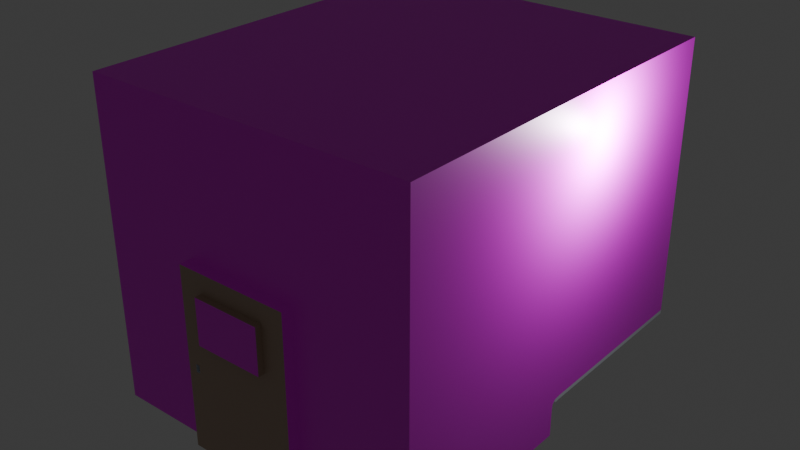 # Source: bed.blend  (saved by Blender 4.0.36; exported with 4.5.12 LTS)
import bpy
from mathutils import Matrix  # noqa: F401  (used for matrix-valued properties, if any)

bpy.ops.wm.read_factory_settings(use_empty=True)
scene = bpy.context.scene
scene.name = 'Scene'

# ---- collections
col_collection = bpy.data.collections.new('Collection'); scene.collection.children.link(col_collection)

# ---- images (referenced by path relative to the original .blend; pixels are not part of the script)
import os
ASSET_DIR = os.environ.get("B2B_ASSET_DIR", "")  # directory of the original .blend (textures are referenced by path, not embedded)
HERE = os.path.dirname(os.path.abspath(__file__))  # packed textures are extracted next to this script under _unpacked/

def load_image(name, relpath, width, height, colorspace="sRGB"):
    """Load a texture the original file referenced (path relative to the .blend, or extracted next to this script)."""
    p = next((c for c in (os.path.join(HERE, relpath), os.path.join(ASSET_DIR, relpath)) if relpath and os.path.exists(c)), "")
    if p:
        img = bpy.data.images.load(p, check_existing=True)
        img.name = name
    else:  # same state as the original file: an image datablock whose file is absent (Cycles renders it pink)
        img = bpy.data.images.new(name, width, height)
        img.source = "FILE"
        img.filepath = "//" + (relpath or name)
    img.colorspace_settings.name = colorspace
    return img
img_tile_jpg = load_image('tile.jpg', 'tile.jpg', 1024, 1024, 'sRGB')
img_bed2inf_png = load_image('bed2inf.png', 'bed2inf.png', 1024, 1024, 'sRGB')
img_msu_jpg = load_image('msu.jpg', 'msu.jpg', 1024, 1024, 'sRGB')
img_wall_jpg = load_image('wall.jpg', 'wall.jpg', 1024, 1024, 'sRGB')

# ---- materials (node trees are filled in below, after node groups)
mat_material_002 = bpy.data.materials.new('Material.002')
mat_material_002.use_transparent_shadow = False
mat_material_003 = bpy.data.materials.new('Material.003')
mat_material_003.use_transparent_shadow = False
mat_material_004 = bpy.data.materials.new('Material.004')
mat_material_004.use_transparent_shadow = False
mat_material_005 = bpy.data.materials.new('Material.005')
mat_material_005.use_transparent_shadow = False
mat_material_006 = bpy.data.materials.new('Material.006')
mat_material_006.use_transparent_shadow = False
mat_material_007 = bpy.data.materials.new('Material.007')
mat_material_007.use_transparent_shadow = False
mat_material_008 = bpy.data.materials.new('Material.008')
mat_material_008.use_transparent_shadow = False
mat_material_009 = bpy.data.materials.new('Material.009')
mat_material_009.use_transparent_shadow = False
mat_material_010 = bpy.data.materials.new('Material.010')
mat_material_010.use_transparent_shadow = False
mat_material_011 = bpy.data.materials.new('Material.011')
mat_material_011.use_transparent_shadow = False
mat_material_012 = bpy.data.materials.new('Material.012')
mat_material_012.use_transparent_shadow = False
mat_material_013 = bpy.data.materials.new('Material.013')
mat_material_013.use_transparent_shadow = False
mat_material_014 = bpy.data.materials.new('Material.014')
mat_material_014.use_transparent_shadow = False
mat_material_015 = bpy.data.materials.new('Material.015')
mat_material_015.use_transparent_shadow = False
mat_material_001 = bpy.data.materials.new('Material.001')
mat_material_001.use_transparent_shadow = False
mat_material = bpy.data.materials.new('Material')
mat_material.use_transparent_shadow = False

# ---- node groups
ng_auto_smooth = bpy.data.node_groups.new('Auto Smooth', 'GeometryNodeTree')
_s = ng_auto_smooth.interface.new_socket(name='Geometry', in_out='OUTPUT', socket_type='NodeSocketGeometry')
_s = ng_auto_smooth.interface.new_socket(name='Geometry', in_out='INPUT', socket_type='NodeSocketGeometry')
_s = ng_auto_smooth.interface.new_socket(name='Angle', in_out='INPUT', socket_type='NodeSocketFloat')
_s.subtype = 'ANGLE'
_s.min_value = 0.0
_s.max_value = 3.142
ng_auto_smooth.is_modifier = True
_N = ng_auto_smooth.nodes; _L = ng_auto_smooth.links
n0 = _N.new('NodeGroupOutput'); n0.name = 'Group Output'; n0.location = (480, -100)
n1 = _N.new('NodeGroupInput'); n1.name = 'Group Input'; n1.location = (-420, -300)
n2 = _N.new('NodeGroupInput'); n2.name = 'Group Input.001'; n2.location = (-60, -100)
n3 = _N.new('GeometryNodeSetShadeSmooth'); n3.name = 'Set Shade Smooth'; n3.location = (120, -100)
n3.domain = 'EDGE'
n4 = _N.new('GeometryNodeSetShadeSmooth'); n4.name = 'Set Shade Smooth.001'; n4.location = (300, -100)
n5 = _N.new('GeometryNodeInputMeshEdgeAngle'); n5.name = 'Edge Angle'; n5.location = (-420, -220)
n6 = _N.new('GeometryNodeInputEdgeSmooth'); n6.name = 'Is Edge Smooth'; n6.location = (-60, -160)
n7 = _N.new('GeometryNodeInputShadeSmooth'); n7.name = 'Is Face Smooth'; n7.location = (-240, -340)
n8 = _N.new('FunctionNodeBooleanMath'); n8.name = 'Boolean Math'; n8.location = (-60, -220)
n9 = _N.new('FunctionNodeCompare'); n9.name = 'Compare'; n9.location = (-240, -180)
n9.operation = 'LESS_EQUAL'
_L.new(n5.outputs[0], n9.inputs[0])
_L.new(n4.outputs[0], n0.inputs[0])
_L.new(n1.outputs[1], n9.inputs[1])
_L.new(n9.outputs[0], n8.inputs[0])
_L.new(n7.outputs[0], n8.inputs[1])
_L.new(n2.outputs[0], n3.inputs[0])
_L.new(n6.outputs[0], n3.inputs[1])
_L.new(n3.outputs[0], n4.inputs[0])
_L.new(n8.outputs[0], n3.inputs[2])
n0.is_active_output = True

# ---- material node trees
mat_material_002.use_nodes = True; mat_material_002.node_tree.nodes.clear()
_N = mat_material_002.node_tree.nodes; _L = mat_material_002.node_tree.links
n0 = _N.new('ShaderNodeBsdfPrincipled'); n0.name = 'Principled BSDF'; n0.location = (10, 300)
n0.inputs[0].default_value = (0.6855, 0.7264, 0.8002, 1.0)
n0.inputs[3].default_value = 1.45
n1 = _N.new('ShaderNodeOutputMaterial'); n1.name = 'Material Output'; n1.location = (300, 300)
_L.new(n0.outputs[0], n1.inputs[0])
n1.is_active_output = True
mat_material_003.use_nodes = True; mat_material_003.node_tree.nodes.clear()
_N = mat_material_003.node_tree.nodes; _L = mat_material_003.node_tree.links
n0 = _N.new('ShaderNodeBsdfPrincipled'); n0.name = 'Principled BSDF'; n0.location = (10, 300)
n0.inputs[0].default_value = (0.2762, 0.8001, 0.4242, 1.0)
n0.inputs[3].default_value = 1.45
n1 = _N.new('ShaderNodeOutputMaterial'); n1.name = 'Material Output'; n1.location = (300, 300)
_L.new(n0.outputs[0], n1.inputs[0])
n1.is_active_output = True
mat_material_004.use_nodes = True; mat_material_004.node_tree.nodes.clear()
_N = mat_material_004.node_tree.nodes; _L = mat_material_004.node_tree.links
n0 = _N.new('ShaderNodeBsdfPrincipled'); n0.name = 'Principled BSDF'; n0.location = (10, 300)
n0.inputs[0].default_value = (1.0, 1.0, 1.0, 1.0)
n0.inputs[3].default_value = 1.45
n1 = _N.new('ShaderNodeOutputMaterial'); n1.name = 'Material Output'; n1.location = (300, 300)
_L.new(n0.outputs[0], n1.inputs[0])
n1.is_active_output = True
mat_material_005.use_nodes = True; mat_material_005.node_tree.nodes.clear()
_N = mat_material_005.node_tree.nodes; _L = mat_material_005.node_tree.links
n0 = _N.new('ShaderNodeBsdfPrincipled'); n0.name = 'Principled BSDF'; n0.location = (10, 300)
n0.inputs[3].default_value = 1.45
n1 = _N.new('ShaderNodeOutputMaterial'); n1.name = 'Material Output'; n1.location = (300, 300)
n2 = _N.new('ShaderNodeTexImage'); n2.name = 'Image Texture'; n2.location = (-190, 280)
n2.image = img_tile_jpg
_L.new(n0.outputs[0], n1.inputs[0])
_L.new(n2.outputs[0], n0.inputs[0])
n1.is_active_output = True
mat_material_006.use_nodes = True; mat_material_006.node_tree.nodes.clear()
_N = mat_material_006.node_tree.nodes; _L = mat_material_006.node_tree.links
n0 = _N.new('ShaderNodeBsdfPrincipled'); n0.name = 'Principled BSDF'; n0.location = (10, 300)
n0.inputs[0].default_value = (0.4944, 0.3576, 0.272, 1.0)
n0.inputs[3].default_value = 1.45
n1 = _N.new('ShaderNodeOutputMaterial'); n1.name = 'Material Output'; n1.location = (300, 300)
_L.new(n0.outputs[0], n1.inputs[0])
n1.is_active_output = True
mat_material_007.use_nodes = True; mat_material_007.node_tree.nodes.clear()
_N = mat_material_007.node_tree.nodes; _L = mat_material_007.node_tree.links
n0 = _N.new('ShaderNodeBsdfPrincipled'); n0.name = 'Principled BSDF'; n0.location = (10, 300)
n0.inputs[3].default_value = 1.45
n1 = _N.new('ShaderNodeOutputMaterial'); n1.name = 'Material Output'; n1.location = (300, 300)
n2 = _N.new('ShaderNodeTexImage'); n2.name = 'Image Texture'; n2.location = (-280, 280)
n2.image = img_bed2inf_png
_L.new(n0.outputs[0], n1.inputs[0])
_L.new(n2.outputs[0], n0.inputs[0])
n1.is_active_output = True
mat_material_008.use_nodes = True; mat_material_008.node_tree.nodes.clear()
_N = mat_material_008.node_tree.nodes; _L = mat_material_008.node_tree.links
n0 = _N.new('ShaderNodeBsdfPrincipled'); n0.name = 'Principled BSDF'; n0.location = (10, 300)
n0.inputs[0].default_value = (0.07145, 0.583, 0.8003, 1.0)
n0.inputs[3].default_value = 1.45
n1 = _N.new('ShaderNodeOutputMaterial'); n1.name = 'Material Output'; n1.location = (300, 300)
_L.new(n0.outputs[0], n1.inputs[0])
n1.is_active_output = True
mat_material_009.use_nodes = True; mat_material_009.node_tree.nodes.clear()
_N = mat_material_009.node_tree.nodes; _L = mat_material_009.node_tree.links
n0 = _N.new('ShaderNodeBsdfPrincipled'); n0.name = 'Principled BSDF'; n0.location = (10, 300)
n0.inputs[0].default_value = (0.02402, 0.08331, 0.1422, 1.0)
n0.inputs[3].default_value = 1.45
n1 = _N.new('ShaderNodeOutputMaterial'); n1.name = 'Material Output'; n1.location = (300, 300)
_L.new(n0.outputs[0], n1.inputs[0])
n1.is_active_output = True
mat_material_010.use_nodes = True; mat_material_010.node_tree.nodes.clear()
_N = mat_material_010.node_tree.nodes; _L = mat_material_010.node_tree.links
n0 = _N.new('ShaderNodeBsdfPrincipled'); n0.name = 'Principled BSDF'; n0.location = (10, 300)
n0.inputs[0].default_value = (0.1588, 0.06727, 0.0, 1.0)
n0.inputs[3].default_value = 1.45
n1 = _N.new('ShaderNodeOutputMaterial'); n1.name = 'Material Output'; n1.location = (300, 300)
_L.new(n0.outputs[0], n1.inputs[0])
n1.is_active_output = True
mat_material_011.use_nodes = True; mat_material_011.node_tree.nodes.clear()
_N = mat_material_011.node_tree.nodes; _L = mat_material_011.node_tree.links
n0 = _N.new('ShaderNodeBsdfPrincipled'); n0.name = 'Principled BSDF'; n0.location = (10, 300)
n0.inputs[0].default_value = (0.188, 0.8003, 0.1312, 1.0)
n0.inputs[3].default_value = 1.45
n1 = _N.new('ShaderNodeOutputMaterial'); n1.name = 'Material Output'; n1.location = (300, 300)
_L.new(n0.outputs[0], n1.inputs[0])
n1.is_active_output = True
mat_material_012.use_nodes = True; mat_material_012.node_tree.nodes.clear()
_N = mat_material_012.node_tree.nodes; _L = mat_material_012.node_tree.links
n0 = _N.new('ShaderNodeBsdfPrincipled'); n0.name = 'Principled BSDF'; n0.location = (10, 300)
n0.inputs[0].default_value = (1.0, 1.0, 1.0, 1.0)
n0.inputs[3].default_value = 1.45
n1 = _N.new('ShaderNodeOutputMaterial'); n1.name = 'Material Output'; n1.location = (300, 300)
_L.new(n0.outputs[0], n1.inputs[0])
n1.is_active_output = True
mat_material_013.use_nodes = True; mat_material_013.node_tree.nodes.clear()
_N = mat_material_013.node_tree.nodes; _L = mat_material_013.node_tree.links
n0 = _N.new('ShaderNodeBsdfPrincipled'); n0.name = 'Principled BSDF'; n0.location = (10, 300)
n0.inputs[0].default_value = (0.063, 0.063, 0.063, 1.0)
n0.inputs[3].default_value = 1.45
n1 = _N.new('ShaderNodeOutputMaterial'); n1.name = 'Material Output'; n1.location = (300, 300)
_L.new(n0.outputs[0], n1.inputs[0])
n1.is_active_output = True
mat_material_014.use_nodes = True; mat_material_014.node_tree.nodes.clear()
_N = mat_material_014.node_tree.nodes; _L = mat_material_014.node_tree.links
n0 = _N.new('ShaderNodeBsdfPrincipled'); n0.name = 'Principled BSDF'; n0.location = (10, 300)
n0.inputs[0].default_value = (0.2585, 0.2585, 0.2585, 1.0)
n0.inputs[3].default_value = 1.45
n1 = _N.new('ShaderNodeOutputMaterial'); n1.name = 'Material Output'; n1.location = (300, 300)
_L.new(n0.outputs[0], n1.inputs[0])
n1.is_active_output = True
mat_material_015.use_nodes = True; mat_material_015.node_tree.nodes.clear()
_N = mat_material_015.node_tree.nodes; _L = mat_material_015.node_tree.links
n0 = _N.new('ShaderNodeBsdfPrincipled'); n0.name = 'Principled BSDF'; n0.location = (10, 300)
n0.inputs[3].default_value = 1.45
n1 = _N.new('ShaderNodeOutputMaterial'); n1.name = 'Material Output'; n1.location = (300, 300)
n2 = _N.new('ShaderNodeTexImage'); n2.name = 'Image Texture'; n2.location = (-280, 280)
n2.image = img_msu_jpg
_L.new(n0.outputs[0], n1.inputs[0])
_L.new(n2.outputs[0], n0.inputs[0])
n1.is_active_output = True
mat_material_001.use_nodes = True; mat_material_001.node_tree.nodes.clear()
_N = mat_material_001.node_tree.nodes; _L = mat_material_001.node_tree.links
n0 = _N.new('ShaderNodeBsdfPrincipled'); n0.name = 'Principled BSDF'; n0.location = (10, 300)
n0.inputs[3].default_value = 1.45
n1 = _N.new('ShaderNodeOutputMaterial'); n1.name = 'Material Output'; n1.location = (300, 300)
n2 = _N.new('ShaderNodeTexImage'); n2.name = 'Image Texture'; n2.location = (-280, 280)
n2.image = img_wall_jpg
_L.new(n0.outputs[0], n1.inputs[0])
_L.new(n2.outputs[0], n0.inputs[0])
n1.is_active_output = True
mat_material.use_nodes = True; mat_material.node_tree.nodes.clear()
_N = mat_material.node_tree.nodes; _L = mat_material.node_tree.links
n0 = _N.new('ShaderNodeBsdfPrincipled'); n0.name = 'Principled BSDF'; n0.location = (10, 300)
n0.inputs[0].default_value = (0.8003, 0.7524, 0.09016, 1.0)
n0.inputs[3].default_value = 1.45
n1 = _N.new('ShaderNodeOutputMaterial'); n1.name = 'Material Output'; n1.location = (300, 300)
_L.new(n0.outputs[0], n1.inputs[0])
n1.is_active_output = True

# ---- world
world_world = bpy.data.worlds.new('World'); scene.world = world_world
world_world.use_nodes = True; world_world.node_tree.nodes.clear()
_N = world_world.node_tree.nodes; _L = world_world.node_tree.links
n0 = _N.new('ShaderNodeOutputWorld'); n0.name = 'World Output'; n0.location = (300, 300)
n1 = _N.new('ShaderNodeBackground'); n1.name = 'Background'; n1.location = (10, 300)
n1.inputs[0].default_value = (0.05088, 0.05088, 0.05088, 1.0)
_L.new(n1.outputs[0], n0.inputs[0])
n0.is_active_output = True
world_world.color = (0.05088, 0.05088, 0.05088)
world_world.use_sun_shadow = False
world_world.sun_shadow_jitter_overblur = 0.0

# ---- lights
light_light = bpy.data.lights.new('Light', 'POINT')
light_light.transmission_factor = 0.0
light_light.use_soft_falloff = False
light_light.energy = 1000.0
light_light.shadow_soft_size = 0.1
light_light.shadow_maximum_resolution = 0.006
light_light.use_absolute_resolution = True

# ---- meshes
me_plane_001 = bpy.data.meshes.new('Plane.001')
me_plane_001.from_pydata([(-3.139, 3.619, -3.663), (-3.139, 3.619, 3.337), (-3.139, -3.619, -3.663), (2.943, 3.619, 3.337), (2.943, -3.619, -3.663), (0.8467, 3.619, -3.663), (0.8467, 3.619, 3.337), (0.8467, -3.619, -3.663), (-3.139, -3.619, 3.337), (0.8467, -3.619, 3.337), (2.943, -3.619, 3.337), (-3.139, 3.619, 0.3267), (2.943, 3.619, 0.3267), (0.8467, 3.619, 0.3267), (2.943, -3.619, 0.3267), (0.8467, -3.619, 0.3267), (-3.139, -3.619, 0.3267), (-1.272, 3.619, -3.663), (-1.272, 3.619, 3.337), (-1.272, -3.619, -3.663), (-1.272, -3.619, 3.337), (-1.272, -3.619, 0.3267), (0.03774, 3.619, 0.3267), (-3.139, -9.537e-07, -3.663), (2.943, -9.537e-07, -3.663), (-3.139, -9.537e-07, 3.337), (2.943, -9.537e-07, 3.337), (2.943, -9.537e-07, 0.3267), (-3.139, -0.2962, 0.6563), (-1.272, -9.537e-07, -3.663), (2.943, 0.3, -2.839), (2.943, -9.537e-07, -3.139), (2.943, -9.537e-07, -2.539), (2.943, 0.1946, -2.84), (2.943, 0.01583, -2.929), (2.943, 0.0007268, -3.033), (0.8467, 3.619, -3.139), (0.8467, 3.619, -2.539), (0.8474, 3.619, -3.033), (0.8625, 3.619, -2.929), (1.041, 3.619, -2.84), (-3.139, 2.576, -3.663), (0.8467, 2.576, -3.663), (-3.139, 2.576, 3.337), (-1.272, 2.576, -3.663), (-3.139, 2.576, 0.3267), (0.8625, 2.581, -2.929), (0.8474, 2.577, -3.033), (0.8467, 2.576, -3.139), (1.147, 3.619, -2.839), (2.943, 2.663, -2.839), (2.943, 3.619, -2.839), (2.943, 0.3, -2.924), (2.943, 0.1946, -2.925), (2.943, 0.09034, -2.94), (0.937, 3.619, -2.94), (1.041, 3.619, -2.925), (1.147, 3.619, -2.924), (1.147, 2.663, -2.924), (1.041, 2.633, -2.925), (0.937, 2.602, -2.94), (2.943, 2.663, -2.924), (2.943, 3.619, -2.924), (2.806, 2.724, -2.924), (2.806, 3.498, -2.924), (1.192, 2.724, -2.924), (1.512, 2.724, -2.924), (1.33, 2.729, -2.924), (1.208, 2.805, -2.924), (1.192, 3.044, -2.924), (1.192, 3.498, -2.924), (1.192, 3.178, -2.924), (1.208, 3.417, -2.924), (1.33, 3.492, -2.924), (1.512, 3.498, -2.924), (2.806, 3.044, -2.924), (2.79, 2.805, -2.924), (2.667, 2.729, -2.924), (2.486, 2.724, -2.924), (2.486, 3.498, -2.924), (2.667, 3.492, -2.924), (2.759, 3.45, -2.924), (2.801, 3.359, -2.924), (2.806, 3.178, -2.924), (1.428, 2.767, -2.832), (1.344, 2.728, -2.878), (1.243, 2.773, -2.878), (1.285, 2.843, -2.832), (1.197, 2.876, -2.878), (1.344, 3.493, -2.878), (1.428, 3.454, -2.832), (1.243, 3.449, -2.878), (1.2, 3.354, -2.878), (1.292, 3.385, -2.832), (2.655, 2.729, -2.878), (2.755, 2.773, -2.878), (2.655, 3.493, -2.878), (2.755, 3.449, -2.878), (2.798, 3.354, -2.878), (2.8, 2.876, -2.878), (2.568, 2.767, -2.832), (2.706, 2.837, -2.832), (2.568, 3.455, -2.832), (2.713, 3.379, -2.832), (-1.894, 3.619, -3.663), (-2.517, 3.619, -3.663), (-1.894, 3.619, 3.337), (-2.517, 3.619, 3.337), (-1.894, -3.619, -3.663), (-2.517, -3.619, -3.663), (-1.894, -3.619, 3.337), (-2.517, -3.619, 3.337), (-0.5806, 3.619, 0.2679), (-2.547, 3.619, 0.2679), (-2.517, -3.619, 0.3267), (-1.894, -3.619, 0.3267), (-1.894, -9.537e-07, -3.663), (-2.517, -9.537e-07, -3.663), (-1.615, 2.723, -3.663), (-2.796, 2.723, -3.663), (-3.139, 1.962, 0.6563), (0.8625, 1.674, -2.929), (0.8474, 1.666, -3.033), (0.8467, 1.666, -3.139), (-3.139, 1.666, -3.663), (0.8467, 1.666, -3.663), (-3.139, 1.666, 3.337), (-1.272, 1.666, -3.663), (2.943, 1.828, -2.839), (1.041, 1.771, -2.925), (0.937, 1.715, -2.94), (1.147, 1.828, -2.924), (2.943, 1.828, -2.924), (-2.796, 1.52, -3.663), (-1.615, 1.52, -3.663), (-2.067, 2.124, -2.117), (-2.209, 1.983, -2.117), (-2.344, 2.118, -2.117), (-2.202, 2.259, -2.117), (-2.202, 2.319, -2.439), (-1.615, 2.723, -2.941), (-1.969, 2.369, -2.44), (-1.822, 2.515, -2.451), (-1.689, 2.649, -2.513), (-1.626, 2.711, -2.646), (-1.615, 2.722, -2.793), (-2.796, 2.723, -2.941), (-2.403, 2.118, -2.439), (-2.796, 2.722, -2.793), (-2.784, 2.711, -2.646), (-2.722, 2.649, -2.513), (-2.589, 2.515, -2.451), (-2.442, 2.369, -2.44), (-2.796, 1.52, -2.941), (-2.209, 1.923, -2.439), (-2.796, 1.52, -2.793), (-2.784, 1.531, -2.646), (-2.722, 1.593, -2.513), (-2.589, 1.727, -2.451), (-2.442, 1.874, -2.44), (-2.008, 2.124, -2.439), (-1.615, 1.52, -2.941), (-1.969, 1.874, -2.44), (-1.822, 1.727, -2.451), (-1.689, 1.593, -2.513), (-1.626, 1.531, -2.646), (-1.615, 1.52, -2.793), (-2.202, 2.319, -2.117), (-2.008, 2.124, -2.117), (-2.403, 2.118, -2.117), (-2.209, 1.923, -2.117), (-2.157, 2.124, -2.183), (-2.209, 2.073, -2.183), (-2.254, 2.118, -2.183), (-2.202, 2.169, -2.183), (-2.202, 2.259, -2.183), (-2.067, 2.124, -2.183), (-2.344, 2.118, -2.183), (-2.209, 1.983, -2.183), (-2.172, 2.111, -1.913), (-2.242, 2.047, -1.829), (-2.24, 2.113, -1.807), (-2.197, 2.144, -1.863), (-3.139, 3.619, -1.527), (-3.139, -3.619, -1.527), (2.943, -3.619, -1.527), (0.8467, -3.619, -1.527), (0.03774, 3.619, -1.527), (-1.272, -3.619, -1.527), (-3.139, -0.2962, -1.857), (-3.139, 2.576, -1.527), (-2.547, 3.619, -1.455), (-0.5806, 3.619, -1.455), (-1.894, -3.619, -1.527), (-2.517, -3.619, -1.527), (-3.139, 1.962, -1.857), (-3.029, 1.851, 0.5453), (-3.029, -0.1853, 0.5453), (-3.029, -0.1853, -1.746), (-3.029, 1.851, -1.746), (-2.981, 1.962, 0.6563), (-2.981, -0.2962, 0.6563), (-2.981, -0.2962, -1.857), (-2.981, 1.962, -1.857), (0.4238, -3.828, -1.104), (0.4238, -3.828, -0.09619), (-0.849, -3.828, -0.09619), (-1.039, -3.828, -1.884), (-1.117, -3.828, -1.884), (-0.849, -3.828, -1.104), (-1.039, -3.828, -1.707), (0.8467, -3.828, 0.3267), (-1.272, -3.828, 0.3267), (-1.117, -3.828, -1.707), (0.4238, -3.945, -1.104), (0.4238, -3.945, -0.09619), (-0.849, -3.945, -0.09619), (-0.849, -3.945, -1.104), (0.8467, -3.828, -3.663), (-1.272, -3.828, -3.663), (0.8467, -3.828, -1.527), (-1.272, -3.828, -1.527), (-1.039, -3.742, -1.884), (-1.117, -3.742, -1.884), (-1.039, -3.742, -1.707), (-1.117, -3.742, -1.707), (-1.117, -3.708, -1.884), (-1.117, -3.708, -1.707), (-0.8791, -3.742, -1.884), (-0.8791, -3.742, -1.707), (-0.6496, 3.207, 0.1989), (-2.474, 3.207, 0.1949), (-2.547, 3.207, -1.455), (-0.5806, 3.207, -1.455), (-2.143, 3.619, -3.663), (-2.143, 3.619, 3.337), (-2.143, -3.619, -3.663), (-2.143, -3.619, 3.337), (-1.367, 3.619, 0.2679), (-2.143, -3.619, 0.3267), (-2.143, -9.537e-07, -3.663), (-2.087, 2.723, -3.663), (-2.087, 1.52, -3.663), (-2.283, 2.239, -2.117), (-2.088, 2.044, -2.117), (-2.087, 2.723, -2.941), (-2.087, 2.722, -2.793), (-2.09, 2.711, -2.646), (-2.102, 2.649, -2.513), (-2.129, 2.515, -2.451), (-2.158, 2.369, -2.44), (-2.283, 2.239, -2.439), (-2.087, 1.52, -2.941), (-2.087, 1.52, -2.793), (-2.09, 1.531, -2.646), (-2.102, 1.593, -2.513), (-2.129, 1.727, -2.451), (-2.158, 1.874, -2.44), (-2.088, 2.044, -2.439), (-2.259, 2.203, -2.117), (-2.124, 2.068, -2.117), (-2.259, 2.203, -2.183), (-2.124, 2.068, -2.183), (-2.223, 2.149, -2.183), (-2.178, 2.104, -2.183), (-2.214, 2.132, -1.841), (-2.195, 2.09, -1.886), (-2.143, -3.619, -1.527), (-1.367, 3.619, -1.455), (-1.44, 3.207, 0.1949), (-1.367, 3.207, -1.455), (2.943, -3.619, -0.7856), (0.8467, -3.619, -0.7856), (0.03774, 3.619, -0.7856), (-1.272, -3.619, -0.7856), (-3.139, -0.2962, -0.8516), (-3.139, 2.576, -0.7856), (-2.547, 3.619, -0.7658), (-0.5806, 3.619, -0.7658), (-1.894, -3.619, -0.7856), (-2.517, -3.619, -0.7856), (-3.139, 1.962, -0.8516), (-3.139, 3.619, -0.7856), (-3.139, -3.619, -0.7856), (-2.981, -0.2962, -0.8516), (-2.981, 1.962, -0.8516), (-3.029, -0.1853, -0.8294), (-3.029, 1.851, -0.8294), (0.8467, -3.828, -0.7856), (-1.272, -3.828, -0.7856), (0.4238, -3.828, -0.7011), (-0.849, -3.828, -0.7011), (0.4238, -3.945, -0.7011), (-0.849, -3.945, -0.7011), (-2.474, 3.207, -0.6928), (-0.6496, 3.207, -0.6968), (-1.44, 3.207, -0.6928), (-2.143, -3.619, -0.7856), (-1.298, 3.207, 0.1989), (-2.547, 3.207, 0.2679), (-2.547, 3.207, -0.7658), (-1.298, 3.207, -0.6968), (-0.5806, 3.207, -0.7658), (-0.5806, 3.207, 0.2679), (-1.367, 3.207, 0.2679), (-1.367, 3.207, -0.7658), (-0.6496, 3.256, -0.6968), (-0.6496, 3.256, 0.1989), (-1.298, 3.256, 0.1989), (-1.298, 3.256, -0.6968), (-1.44, 3.241, 0.1949), (-2.474, 3.241, 0.1949), (-2.474, 3.241, -0.6928), (-1.44, 3.241, -0.6928), (-1.236, 3.207, -1.455), (-1.105, 3.207, -1.455), (-0.9739, 3.207, -1.455), (-0.8428, 3.207, -1.455), (-0.7117, 3.207, -1.455), (-0.5806, 3.207, -1.34), (-0.5806, 3.207, -1.225), (-0.5806, 3.207, -1.11), (-0.5806, 3.207, -0.9956), (-0.5806, 3.207, -0.8807), (-1.367, 3.207, -1.34), (-1.367, 3.207, -1.225), (-1.367, 3.207, -1.11), (-1.367, 3.207, -0.9956), (-1.367, 3.207, -0.8807), (-1.236, 3.207, -0.7658), (-1.105, 3.207, -0.7658), (-0.9739, 3.207, -0.7658), (-0.8428, 3.207, -0.7658), (-0.7117, 3.207, -0.7658), (-1.236, 3.207, -0.8807), (-1.105, 3.207, -0.8807), (-0.9739, 3.207, -0.8807), (-0.8428, 3.207, -0.8807), (-0.7117, 3.207, -0.8807), (-1.236, 3.207, -0.9956), (-0.8428, 3.207, -0.9956), (-0.7117, 3.207, -0.9956), (-1.236, 3.207, -1.11), (-1.155, 3.207, -1.066), (-0.9236, 3.207, -1.066), (-0.8428, 3.207, -1.11), (-0.7117, 3.207, -1.11), (-1.236, 3.207, -1.225), (-1.155, 3.207, -1.269), (-0.9236, 3.207, -1.269), (-0.8428, 3.207, -1.225), (-0.7117, 3.207, -1.225), (-1.236, 3.207, -1.34), (-1.105, 3.207, -1.34), (-0.9739, 3.207, -1.34), (-0.8428, 3.207, -1.34), (-0.7117, 3.207, -1.34), (-0.8428, 3.221, -0.8807), (-0.7117, 3.221, -0.8807), (-0.8428, 3.221, -0.9956), (-0.7117, 3.221, -0.9956), (-1.155, 3.185, -1.066), (-0.9236, 3.185, -1.066), (-1.155, 3.185, -1.269), (-0.9236, 3.185, -1.269), (-1.129, 3.207, -1.455), (-1.129, 3.207, -0.7658), (-1.129, 3.207, -0.8807), (-1.129, 3.207, -0.9956), (-1.17, 3.207, -1.074), (-1.17, 3.207, -1.261), (-1.129, 3.207, -1.34), (-0.5806, 3.207, -1.09), (-1.367, 3.207, -1.09), (-1.236, 3.207, -1.09), (-1.146, 3.207, -1.054), (-0.9327, 3.207, -1.054), (-0.8428, 3.207, -1.09), (-0.7117, 3.207, -1.09), (-1.162, 3.207, -1.06), (-0.5806, 3.207, -1.246), (-1.367, 3.207, -1.246), (-1.236, 3.207, -1.246), (-1.146, 3.207, -1.282), (-0.9327, 3.207, -1.282), (-0.8428, 3.207, -1.246), (-0.7117, 3.207, -1.246), (-1.162, 3.207, -1.276), (-0.9503, 3.207, -1.455), (-0.9503, 3.207, -0.7658), (-0.9503, 3.207, -0.8807), (-0.9503, 3.207, -0.9956), (-0.9091, 3.207, -1.074), (-0.9091, 3.207, -1.261), (-0.9503, 3.207, -1.34), (-0.9165, 3.207, -1.06), (-0.9165, 3.207, -1.276), (-1.105, 3.196, -0.9956), (-0.9739, 3.196, -0.9956), (-0.9091, 3.196, -1.074), (-0.8428, 3.196, -1.11), (-0.9091, 3.196, -1.261), (-0.8428, 3.196, -1.225), (-1.105, 3.196, -1.34), (-0.9739, 3.196, -1.34), (-1.146, 3.196, -1.054), (-0.9327, 3.196, -1.054), (-1.236, 3.196, -1.225), (-1.236, 3.196, -1.11), (-1.17, 3.196, -1.074), (-1.17, 3.196, -1.261), (-1.146, 3.196, -1.282), (-0.9327, 3.196, -1.282), (-1.105, 3.192, -0.8807), (-0.9739, 3.192, -0.8807), (-1.105, 3.207, -0.9956), (-0.9739, 3.207, -0.9956), (-0.5806, 3.207, -0.9829), (-1.367, 3.207, -0.9829), (-1.236, 3.207, -0.9829), (-0.8428, 3.207, -0.9829), (-0.7117, 3.207, -0.9829), (-0.8428, 3.221, -0.9829), (-0.7117, 3.221, -0.9829), (-1.129, 3.207, -0.9829), (-0.9503, 3.207, -0.9829), (-1.105, 3.207, -0.9829), (-0.9739, 3.207, -0.9829), (2.943, 0.09034, -2.921), (2.943, 0.03276, -2.912), (2.943, 0.07219, -2.86), (2.943, 0.1556, -2.845), (0.8794, 3.619, -2.912), (0.937, 3.619, -2.921), (1.018, 3.619, -2.843), (0.9146, 3.619, -2.845), (0.8794, 2.586, -2.912), (0.937, 2.602, -2.921), (0.937, 1.715, -2.921), (0.8794, 1.684, -2.912), (2.943, 0.08361, -2.909), (2.943, 0.04902, -2.904), (2.943, 0.06928, -2.9), (0.8957, 3.619, -2.904), (0.9303, 3.619, -2.909), (0.9159, 3.619, -2.9), (0.8957, 2.591, -2.904), (0.9303, 2.601, -2.909), (0.9159, 2.596, -2.9), (0.9303, 1.711, -2.909), (0.8957, 1.692, -2.904), (0.9159, 1.703, -2.9), (-2.202, 2.169, -1.862), (-2.152, 2.135, -1.977), (-2.223, 2.149, -1.831), (-2.187, 2.091, -1.928), (-2.24, 2.024, -1.853), (-2.254, 2.118, -1.785), (-2.182, 2.077, -1.869), (-2.218, 2.153, -1.785), (-2.194, 2.136, -1.855), (-2.179, 2.115, -1.884), (-2.247, 2.053, -1.803), (-2.245, 2.098, -1.788), (-2.186, 2.177, -1.827), (-2.14, 2.115, -1.919), (-2.215, 2.12, -1.827), (-2.188, 2.108, -1.874), (-2.269, 1.997, -1.765), (-2.265, 2.119, -1.723), (1.103, -9.537e-07, -3.663), (0.8467, 0.2035, -3.663), (0.5905, -9.537e-07, -3.663), (0.8467, -0.2562, -3.663), (1.024, 0.009961, -3.663), (0.9523, 0.03887, -3.663), (0.8956, 0.0839, -3.663), (0.8592, 0.1406, -3.663), (0.8467, 0.2035, -3.139), (1.103, -9.537e-07, -3.139), (0.8592, 0.1406, -3.139), (0.8956, 0.0839, -3.139), (0.9523, 0.03887, -3.139), (1.024, 0.009961, -3.139), (0.8474, 0.2042, -3.033), (1.103, 0.0007268, -3.033), (0.8599, 0.1413, -3.033), (0.8963, 0.08462, -3.033), (0.9529, 0.03959, -3.033), (1.024, 0.01069, -3.033), (1.117, 0.01583, -2.929), (0.8625, 0.2185, -2.929), (1.038, 0.02575, -2.929), (0.9673, 0.05453, -2.929), (0.911, 0.09937, -2.929), (0.8749, 0.1559, -2.929), (1.041, 0.3872, -2.925), (1.274, 0.1946, -2.925), (1.053, 0.3277, -2.925), (1.086, 0.274, -2.925), (1.137, 0.2314, -2.925), (1.202, 0.2041, -2.925), (1.147, 0.4867, -2.924), (1.366, 0.3, -2.924), (1.157, 0.429, -2.924), (1.189, 0.3769, -2.924), (1.237, 0.3357, -2.924), (1.298, 0.3091, -2.924), (0.937, 0.2888, -2.94), (1.182, 0.09034, -2.94), (0.949, 0.2275, -2.94), (0.9838, 0.1721, -2.94), (1.038, 0.1282, -2.94), (1.106, 0.1001, -2.94), (1.132, 0.03276, -2.912), (0.8794, 0.2345, -2.912), (1.054, 0.04263, -2.912), (0.9834, 0.07128, -2.912), (0.9276, 0.1159, -2.912), (0.8918, 0.1721, -2.912), (0.937, 0.2888, -2.921), (1.182, 0.09034, -2.921), (0.949, 0.2275, -2.921), (0.9838, 0.1721, -2.921), (1.038, 0.1282, -2.921), (1.106, 0.1001, -2.921), (0.8957, 0.2498, -2.904), (1.146, 0.04902, -2.904), (0.9079, 0.1878, -2.904), (0.9435, 0.1318, -2.904), (0.9988, 0.08737, -2.904), (1.069, 0.05885, -2.904), (1.176, 0.08361, -2.909), (0.9303, 0.2824, -2.909), (1.1, 0.09334, -2.909), (1.032, 0.1216, -2.909), (0.9772, 0.1656, -2.909), (0.9423, 0.221, -2.909), (0.9159, 0.2689, -2.9), (1.164, 0.06928, -2.9), (0.9281, 0.2072, -2.9), (0.9632, 0.1516, -2.9), (1.018, 0.1074, -2.9), (1.087, 0.07905, -2.9)], [], [(17, 44, 42, 5), (30, 33, 32), (129, 496, 502, 131), (33, 431, 430, 32), (34, 35, 32), (35, 31, 32), (36, 38, 37), (38, 39, 37), (55, 433, 437, 60), (39, 432, 435, 37), (40, 49, 37), (70, 69, 71), (63, 83, 75), (64, 74, 79), (83, 99, 75), (65, 78, 66), (66, 67, 65), (67, 68, 65), (68, 69, 65), (71, 72, 70), (72, 73, 70), (73, 74, 70), (75, 76, 63), (9, 10, 14, 15), (76, 77, 63), (77, 78, 63), (79, 80, 64), (80, 81, 64), (81, 82, 64), (82, 83, 64), (87, 88, 86), (66, 85, 67), (88, 69, 68), (91, 72, 92), (95, 76, 99), (79, 96, 80), (101, 99, 103), (103, 98, 97), (103, 99, 98), (43, 45, 11, 1), (26, 27, 14, 10), (6, 13, 12, 3), (12, 13, 37, 49, 51), (18, 22, 13, 6), (111, 114, 16, 8), (194, 109, 2, 184), (13, 22, 273, 187, 17, 5, 36, 37), (190, 41, 0, 183), (271, 272, 15, 14), (192, 104, 17, 187), (186, 7, 218, 220), (9, 15, 21, 20), (106, 112, 22, 18), (104, 118, 44, 17), (116, 108, 19, 29), (184, 2, 23, 189), (479, 470, 24, 31), (29, 19, 7, 473, 472), (3, 12, 27, 26), (8, 16, 28, 25), (123, 125, 471, 478), (127, 29, 472, 471, 125), (435, 434, 40, 37), (51, 50, 128, 30, 32, 27, 12), (38, 47, 46, 39), (36, 48, 47, 38), (439, 515, 526, 450), (121, 491, 515, 439), (122, 484, 491, 121), (31, 35, 485, 479), (35, 34, 490, 485), (46, 121, 439, 436), (36, 5, 42, 48), (134, 116, 29, 127), (195, 124, 41, 190), (123, 478, 484, 122), (126, 120, 45, 43), (52, 53, 33, 30), (39, 46, 436, 432), (62, 51, 49, 57), (132, 128, 50, 61), (57, 49, 40, 56), (34, 429, 514, 490), (56, 40, 434, 433, 55), (430, 429, 34, 32), (61, 50, 51, 62), (509, 521, 428, 54), (56, 59, 58, 57), (55, 60, 59, 56), (131, 502, 504, 505, 506, 507, 503, 52, 132), (53, 52, 503, 497), (130, 438, 520, 508), (54, 53, 497, 509), (130, 508, 496, 129), (58, 65, 70, 57), (61, 62, 64, 63), (57, 70, 64, 62), (58, 61, 63, 65), (102, 96, 89, 90), (88, 71, 69), (103, 102, 90, 93, 87, 84, 100, 101), (85, 94, 100, 84), (70, 65, 69), (63, 64, 83), (64, 70, 74), (65, 63, 78), (89, 96, 79, 74), (87, 86, 85, 84), (93, 90, 89, 91), (88, 87, 93, 92), (93, 91, 92), (86, 68, 67, 85), (91, 89, 73, 72), (86, 88, 68), (74, 73, 89), (71, 88, 92, 72), (95, 94, 77, 76), (78, 77, 94), (97, 81, 80, 96), (99, 76, 75), (82, 81, 97, 98), (83, 82, 98, 99), (101, 100, 94, 95), (103, 97, 96, 102), (101, 95, 99), (78, 94, 85, 66), (124, 23, 117, 133), (242, 240, 116, 134), (23, 2, 109, 117), (240, 236, 108, 116), (0, 41, 119, 105), (234, 241, 118, 104), (1, 11, 113, 107), (235, 238, 112, 106), (183, 0, 105, 191), (268, 234, 104, 192), (188, 19, 108, 193), (267, 236, 109, 194), (20, 21, 115, 110), (237, 239, 114, 111), (119, 133, 153, 146), (41, 124, 133, 119), (59, 129, 131, 58), (60, 130, 129, 59), (58, 131, 132, 61), (52, 30, 128, 132), (14, 27, 32, 31, 24, 4, 185, 271), (44, 127, 125, 42), (189, 23, 124, 195), (118, 134, 127, 44), (60, 437, 438, 130), (47, 122, 121, 46), (48, 123, 122, 47), (48, 42, 125, 123), (134, 118, 140, 161), (160, 139, 167, 168), (260, 135, 176, 262), (242, 134, 161, 252), (245, 146, 148, 246), (246, 148, 149, 247), (247, 149, 150, 248), (248, 150, 151, 249), (249, 151, 152, 250), (250, 152, 147, 251), (154, 147, 152, 159), (159, 152, 151, 158), (158, 151, 150, 157), (157, 150, 149, 156), (156, 149, 148, 155), (155, 148, 146, 153), (161, 140, 145, 166), (166, 145, 144, 165), (165, 144, 143, 164), (164, 143, 142, 163), (163, 142, 141, 162), (162, 141, 139, 160), (252, 161, 166, 253), (253, 166, 165, 254), (254, 165, 164, 255), (255, 164, 163, 256), (256, 163, 162, 257), (257, 162, 160, 258), (241, 119, 146, 245), (147, 154, 170, 169), (251, 147, 169, 243), (258, 160, 168, 244), (138, 135, 168, 167), (259, 138, 167, 243), (260, 136, 170, 244), (136, 137, 169, 170), (135, 138, 175, 176), (137, 136, 178, 177), (259, 137, 177, 261), (174, 171, 176, 175), (263, 174, 175, 261), (264, 172, 178, 262), (172, 173, 177, 178), (264, 171, 453, 455), (180, 266, 458, 468), (171, 174, 452, 453), (173, 172, 456, 457), (263, 173, 457, 454), (281, 120, 200, 285), (297, 267, 194, 280), (274, 188, 193, 279), (238, 113, 299, 304), (282, 183, 191, 277), (281, 195, 190, 276), (283, 184, 189, 275), (19, 188, 221, 219), (278, 192, 187, 273), (4, 7, 186, 185), (276, 190, 183, 282), (280, 194, 184, 283), (120, 126, 25, 28), (286, 198, 199, 287), (275, 189, 202, 284), (189, 195, 203, 202), (120, 28, 201, 200), (197, 196, 200, 201), (286, 197, 201, 284), (287, 199, 203, 285), (199, 198, 202, 203), (208, 213, 225, 223), (204, 209, 217, 214), (21, 15, 211, 212), (272, 186, 220, 288), (7, 19, 219, 218), (274, 21, 212, 289), (290, 205, 211, 288), (205, 206, 212, 211), (291, 209, 221, 289), (209, 204, 220, 221), (292, 214, 217, 293), (206, 205, 215, 216), (291, 206, 216, 293), (290, 204, 214, 292), (208, 207, 218, 219), (207, 210, 220, 218), (213, 208, 219, 221), (210, 213, 221, 220), (222, 223, 226), (207, 208, 223, 222), (213, 210, 224, 225), (210, 207, 222, 224), (225, 224, 227), (226, 227, 229, 228), (223, 225, 227, 226), (227, 224, 229), (224, 222, 228, 229), (222, 226, 228), (237, 235, 106, 18, 6, 3, 26, 10, 9, 20, 110), (356, 318, 233, 319), (268, 192, 233, 318, 317, 388, 316, 315, 365, 314, 270), (278, 112, 303, 302), (277, 191, 232, 300), (191, 268, 270, 232), (300, 232, 270, 324, 381, 325, 326, 373, 327, 418, 328, 305), (1, 107, 235, 237, 111, 8, 25, 126, 43), (112, 238, 304, 303), (279, 193, 267, 297), (174, 263, 454, 452), (265, 181, 469, 459), (172, 264, 455, 456), (171, 264, 262, 176), (173, 263, 261, 177), (138, 259, 261, 175), (135, 260, 244, 168), (137, 259, 243, 169), (154, 258, 244, 170), (139, 251, 243, 167), (118, 241, 245, 140), (159, 257, 258, 154), (158, 256, 257, 159), (157, 255, 256, 158), (156, 254, 255, 157), (155, 253, 254, 156), (153, 252, 253, 155), (141, 250, 251, 139), (142, 249, 250, 141), (143, 248, 249, 142), (144, 247, 248, 143), (145, 246, 247, 144), (140, 245, 246, 145), (133, 242, 252, 153), (136, 260, 262, 178), (110, 115, 239, 237), (193, 108, 236, 267), (191, 105, 234, 268), (107, 113, 238, 235), (105, 119, 241, 234), (117, 109, 236, 240), (133, 117, 240, 242), (115, 279, 297, 239), (294, 296, 313, 312), (113, 277, 300, 299), (192, 278, 302, 323, 417, 322, 372, 321, 320, 380, 319, 233), (298, 301, 309, 308), (205, 290, 292, 215), (209, 291, 293, 217), (215, 292, 293, 216), (206, 291, 289, 212), (204, 290, 288, 220), (188, 274, 289, 221), (15, 272, 288, 211), (196, 287, 285, 200), (198, 286, 284, 202), (28, 275, 284, 201), (197, 286, 287, 196), (114, 280, 283, 16), (45, 276, 282, 11), (112, 278, 273, 22), (16, 283, 275, 28), (120, 281, 276, 45), (11, 282, 277, 113), (21, 274, 279, 115), (239, 297, 280, 114), (195, 281, 285, 203), (185, 186, 272, 271), (231, 269, 304, 299), (294, 231, 299, 300), (269, 296, 305, 304), (296, 294, 300, 305), (230, 295, 302, 303), (298, 230, 303, 304), (301, 298, 304, 305), (295, 301, 305, 329, 366, 330, 331, 389, 332, 333, 302), (308, 309, 306, 307), (295, 230, 307, 306), (301, 295, 306, 309), (230, 298, 308, 307), (311, 312, 313, 310), (231, 294, 312, 311), (296, 269, 310, 313), (269, 231, 311, 310), (333, 338, 323, 302), (421, 341, 322, 417), (378, 346, 321, 372), (346, 351, 320, 321), (386, 356, 319, 380), (305, 328, 334, 329), (366, 367, 335, 330), (330, 335, 336, 331), (389, 390, 337, 332), (332, 337, 338, 333), (418, 327, 339, 419), (424, 368, 415, 426), (427, 336, 414), (425, 391, 340, 420), (340, 341, 360, 359), (373, 326, 342, 374), (379, 369, 343, 375), (375, 343, 344, 376), (395, 392, 345, 377), (377, 345, 346, 378), (326, 325, 347, 342), (369, 370, 348, 343), (344, 343, 361, 362), (370, 369, 409, 410), (345, 350, 351, 346), (381, 324, 352, 382), (387, 371, 353, 383), (383, 353, 403, 411), (396, 394, 355, 385), (385, 355, 356, 386), (324, 270, 314, 352), (371, 365, 315, 353), (353, 315, 316, 354), (394, 388, 317, 355), (355, 317, 318, 356), (422, 359, 360, 423), (338, 337, 357, 358), (420, 340, 359, 422), (421, 338, 358, 423), (361, 363, 364, 362), (343, 348, 363, 361), (349, 344, 362, 364), (348, 349, 364, 363), (352, 314, 365, 371), (382, 352, 371, 387), (416, 415, 397, 398), (374, 342, 369, 379), (419, 339, 368, 424), (329, 334, 367, 366), (339, 374, 379, 368), (340, 377, 378, 341), (391, 395, 377, 340), (345, 392, 399, 400), (368, 379, 375, 415), (327, 373, 374, 339), (341, 378, 372, 322), (347, 382, 387, 370), (350, 385, 386, 351), (393, 396, 385, 350), (348, 383, 384, 349), (370, 387, 383, 348), (325, 381, 382, 347), (351, 386, 380, 320), (349, 384, 396, 393), (416, 376, 395, 391), (354, 316, 388, 394), (384, 354, 394, 396), (344, 349, 393, 392), (376, 344, 392, 395), (427, 416, 391, 425), (331, 336, 390, 389), (399, 401, 402, 400), (411, 403, 404, 412), (408, 407, 410, 409), (397, 405, 406, 398), (350, 345, 400, 402), (375, 376, 406, 405), (384, 383, 411, 412), (415, 375, 405, 397), (354, 384, 412, 404), (353, 354, 404, 403), (376, 416, 398, 406), (369, 342, 408, 409), (392, 393, 401, 399), (347, 370, 410, 407), (393, 350, 402, 401), (342, 347, 407, 408), (426, 415, 416, 427), (336, 335, 413, 414), (335, 426, 413), (413, 426, 427, 414), (336, 427, 425, 390), (334, 419, 424, 367), (341, 421, 423, 360), (337, 420, 422, 357), (357, 422, 423, 358), (390, 425, 420, 337), (367, 424, 426, 335), (328, 418, 419, 334), (338, 421, 417, 323), (449, 533, 520, 438), (444, 447, 437, 433), (532, 440, 428, 521), (436, 439, 450, 446), (432, 436, 446, 443), (428, 440, 442, 441, 429, 430, 431), (432, 443, 445, 444, 433, 434, 435), (514, 429, 441, 527), (447, 449, 438, 437), (53, 54, 428, 431, 33), (440, 532, 539, 442), (533, 449, 451, 538), (538, 451, 450, 526), (447, 444, 445, 448), (448, 445, 443, 446), (449, 447, 448, 451), (451, 448, 446, 450), (442, 539, 527, 441), (182, 179, 453, 452), (265, 182, 452, 454), (266, 180, 456, 455), (180, 181, 457, 456), (181, 265, 454, 457), (179, 266, 455, 453), (466, 467, 461, 460), (463, 462, 467, 466), (179, 182, 464, 465), (266, 179, 465, 458), (181, 180, 468, 469), (182, 265, 459, 464), (460, 461, 465, 464), (466, 460, 464, 459), (467, 462, 468, 458), (462, 463, 469, 468), (463, 466, 459, 469), (461, 467, 458, 465), (470, 474, 475, 476, 477, 471, 472, 473), (485, 490, 492, 489), (489, 492, 493, 488), (488, 493, 494, 487), (487, 494, 495, 486), (486, 495, 491, 484), (479, 485, 489, 483), (483, 489, 488, 482), (482, 488, 487, 481), (481, 487, 486, 480), (480, 486, 484, 478), (478, 471, 477, 480), (480, 477, 476, 481), (481, 476, 475, 482), (482, 475, 474, 483), (483, 474, 470, 479), (497, 503, 507, 501), (501, 507, 506, 500), (500, 506, 505, 499), (499, 505, 504, 498), (498, 504, 502, 496), (509, 497, 501, 513), (513, 501, 500, 512), (512, 500, 499, 511), (511, 499, 498, 510), (510, 498, 496, 508), (515, 491, 495, 519), (519, 495, 494, 518), (518, 494, 493, 517), (517, 493, 492, 516), (516, 492, 490, 514), (508, 520, 522, 510), (510, 522, 523, 511), (511, 523, 524, 512), (512, 524, 525, 513), (513, 525, 521, 509), (539, 532, 534, 543), (543, 534, 535, 542), (542, 535, 536, 541), (541, 536, 537, 540), (540, 537, 533, 538), (527, 539, 543, 531), (531, 543, 542, 530), (530, 542, 541, 529), (529, 541, 540, 528), (528, 540, 538, 526), (520, 533, 537, 522), (522, 537, 536, 523), (523, 536, 535, 524), (524, 535, 534, 525), (525, 534, 532, 521), (526, 515, 519, 528), (528, 519, 518, 529), (529, 518, 517, 530), (530, 517, 516, 531), (531, 516, 514, 527), (470, 473, 7, 4, 24)])
me_plane_001.polygons.foreach_set('use_smooth', [True] * 528)
me_plane_001.polygons.foreach_set('material_index', [3, 14, 1, 14, 14, 14, 14, 14, 0, 14, 14, 0, 0, 0, 2, 0, 1, 1, 1, 1, 1, 1, 1, 14, 1, 1, 1, 1, 1, 1, 2, 2, 2, 2, 2, 2, 2, 2, 2, 14, 14, 14, 14, 14, 14, 14, 14, 14, 14, 14, 14, 14, 14, 3, 3, 14, 0, 3, 14, 14, 0, 3, 14, 14, 0, 0, 0, 0, 0, 0, 0, 0, 0, 3, 14, 0, 14, 0, 0, 0, 0, 0, 0, 0, 14, 0, 0, 1, 1, 1, 1, 0, 1, 1, 1, 1, 1, 1, 2, 2, 2, 2, 0, 0, 0, 0, 2, 2, 2, 2, 2, 2, 2, 2, 2, 2, 2, 2, 2, 2, 2, 2, 2, 2, 2, 2, 3, 3, 3, 3, 3, 3, 14, 14, 14, 14, 14, 14, 14, 14, 6, 3, 1, 1, 1, 0, 14, 3, 14, 3, 0, 0, 0, 0, 6, 7, 7, 6, 6, 6, 6, 6, 6, 6, 6, 6, 6, 6, 6, 6, 6, 6, 6, 6, 6, 6, 6, 6, 6, 6, 6, 6, 6, 7, 7, 7, 7, 7, 7, 7, 7, 7, 7, 8, 8, 8, 8, 9, 15, 9, 9, 9, 4, 14, 14, 10, 14, 14, 14, 14, 14, 14, 14, 14, 14, 13, 4, 4, 4, 4, 4, 4, 4, 0, 4, 14, 14, 3, 14, 4, 4, 4, 4, 5, 4, 4, 4, 4, 4, 4, 4, 0, 0, 0, 0, 0, 0, 0, 0, 0, 0, 14, 10, 10, 10, 10, 10, 10, 14, 10, 14, 9, 15, 9, 8, 8, 7, 7, 7, 7, 7, 6, 6, 6, 6, 6, 6, 6, 6, 6, 6, 6, 6, 6, 6, 7, 14, 14, 14, 14, 3, 3, 3, 14, 10, 10, 10, 10, 4, 4, 5, 4, 4, 14, 14, 4, 4, 4, 13, 14, 14, 14, 14, 14, 14, 14, 14, 4, 14, 10, 10, 10, 10, 10, 10, 10, 10, 11, 10, 10, 10, 11, 10, 10, 10, 10, 10, 10, 10, 10, 10, 10, 10, 10, 10, 10, 10, 10, 10, 10, 10, 10, 10, 10, 10, 10, 10, 10, 10, 10, 10, 10, 10, 10, 10, 10, 10, 10, 10, 10, 12, 10, 10, 10, 11, 10, 10, 10, 10, 10, 10, 10, 10, 10, 10, 10, 10, 10, 10, 10, 10, 10, 10, 10, 10, 10, 10, 10, 10, 10, 10, 10, 10, 10, 10, 10, 12, 12, 12, 12, 10, 10, 10, 10, 10, 10, 10, 10, 10, 10, 10, 10, 10, 10, 10, 12, 10, 10, 10, 10, 12, 10, 10, 10, 10, 0, 0, 0, 0, 0, 0, 0, 0, 0, 0, 0, 0, 0, 0, 0, 0, 0, 0, 9, 9, 9, 9, 9, 9, 15, 15, 15, 15, 15, 15, 15, 15, 15, 15, 15, 15, 3, 0, 0, 0, 0, 0, 0, 0, 0, 0, 0, 0, 0, 0, 0, 0, 1, 1, 1, 1, 1, 1, 1, 1, 1, 1, 0, 0, 0, 0, 0, 0, 0, 0, 0, 0, 0, 0, 0, 0, 0, 0, 0, 0, 0, 0, 0, 0, 0, 0, 0, 0, 0, 0, 0, 0, 3])
_uv = me_plane_001.uv_layers.new(name='UVMap')
_uv.uv.foreach_set('vector', [0.6932, -0.1891, 0.6932, -0.01774, 0.345, -0.01774, 0.345, -0.1891, 0.9658, 2.235, 0.926, 2.246, 0.8259, 2.155, 0.3659, 0.9261, 0.3659, 0.8707, 0.3711, 0.8747, 0.3711, 0.9284, 0.926, 2.246, 0.9116, 2.252, 0.8752, 2.24, 0.8259, 2.155, 0.8662, 2.297, 0.8699, 2.336, 0.8259, 2.155, 0.8699, 2.336, 0.8785, 2.374, 0.8259, 2.155, 2.179, 0.6339, 2.143, 0.6335, 1.97, 0.6287, 2.143, 0.6335, 2.106, 0.6379, 1.97, 0.6287, 0.3608, 1.0, 0.3608, 1.0, 0.3608, 0.9593, 0.3608, 0.9593, 2.106, 0.6379, 2.1, 0.6439, 2.052, 0.6555, 1.97, 0.6287, 2.071, 0.7028, 2.068, 0.7415, 1.97, 0.6287, 0.3755, 0.9963, 0.3755, 0.9782, 0.3755, 0.9835, 0.4544, 0.9654, 0.4544, 0.9835, 0.4544, 0.9782, 0.4544, 0.9963, 0.3912, 0.9963, 0.4387, 0.9963, 0.4544, 0.9835, 0.4542, 0.9715, 0.4544, 0.9782, 0.3755, 0.9654, 0.4387, 0.9654, 0.3912, 0.9654, 0.3912, 0.9654, 0.3823, 0.9654, 0.3755, 0.9654, 0.3823, 0.9654, 0.3755, 0.9678, 0.3755, 0.9654, 0.377, 0.9654, 0.3755, 0.9654, 0.3755, 0.9654, 0.3755, 0.9835, 0.3755, 0.9929, 0.3755, 0.9963, 0.3755, 0.9929, 0.3755, 0.9961, 0.3755, 0.9963, 0.3755, 0.9961, 0.3756, 0.9964, 0.3755, 0.9963, 0.4544, 0.9782, 0.4544, 0.9689, 0.4544, 0.9654, -0.1195, 0.5737, -0.03206, 0.843, -0.3047, 1.269, -0.9968, 0.8813, 0.4544, 0.9689, 0.4544, 0.9657, 0.4544, 0.9654, 0.4544, 0.9657, 0.4543, 0.9654, 0.4544, 0.9654, 0.4387, 0.9963, 0.4476, 0.9963, 0.4544, 0.9963, 0.4476, 0.9963, 0.4521, 0.9963, 0.4544, 0.9963, 0.4521, 0.9963, 0.4541, 0.9963, 0.4544, 0.9963, 0.4541, 0.9963, 0.4544, 0.9963, 0.4544, 0.9963, 0.3782, 0.9691, 0.3757, 0.9715, 0.3762, 0.9657, 0.3912, 0.9654, 0.3828, 0.9655, 0.3823, 0.9654, 0.3757, 0.9715, 0.3755, 0.9782, 0.377, 0.9654, 0.3762, 0.9961, 0.3755, 0.9929, 0.3757, 0.9906, 0.4537, 0.9657, 0.4544, 0.9689, 0.4542, 0.9715, 0.4387, 0.9963, 0.4471, 0.9963, 0.4476, 0.9963, 0.4517, 0.9687, 0.4542, 0.9715, 0.4517, 0.9927, 0.4517, 0.9927, 0.4542, 0.9906, 0.4537, 0.9961, 0.4517, 0.9927, 0.4542, 0.9715, 0.4542, 0.9906, 0.634, 0.08564, 0.875, -0.2626, 1.028, -0.1158, 0.725, 0.09857, 0.4079, 0.8038, 0.5256, 1.336, -0.3047, 1.269, -0.03206, 0.843, 0.7758, 0.5194, 1.24, 0.5528, 1.105, 0.9601, 0.7771, 0.7019, 1.105, 0.9601, 1.24, 0.5528, 1.97, 0.6287, 2.068, 0.7415, 1.951, 1.453, 0.7551, 0.309, 1.244, 0.408, 1.24, 0.5528, 0.7758, 0.5194, -0.1037, 0.09417, -0.5696, -0.2576, -0.4284, -0.3481, -0.07227, 0.01916, -0.7748, -0.7641, -0.9863, -1.472, -0.7681, -1.537, -0.5835, -0.8222, 1.24, 0.5528, 1.244, 0.408, 1.471, 0.3933, 1.663, 0.3867, 2.234, -0.1918, 2.375, 0.5989, 2.179, 0.6339, 1.97, 0.6287, 1.148, -0.5982, 1.666, -1.153, 1.936, -0.8073, 1.348, -0.3889, -0.3894, 1.575, -1.143, 1.336, -0.9968, 0.8813, -0.3047, 1.269, 1.611, 0.2196, 2.166, -0.406, 2.234, -0.1918, 1.663, 0.3867, -1.221, 1.631, -1.392, 2.51, -1.478, 2.494, -1.306, 1.612, -0.1195, 0.5737, -0.9968, 0.8813, -0.869, -0.02266, -0.1567, 0.2627, 0.7469, 0.2333, 1.236, 0.2996, 1.244, 0.408, 0.7551, 0.309, 0.7955, -0.1891, 0.7496, -0.04179, 0.6932, -0.01774, 0.6932, -0.1891, 0.7955, 0.4058, 0.7955, 1.001, 0.6932, 1.001, 0.6932, 0.4058, -0.5835, -0.8222, -0.7681, -1.537, 0.666, -1.648, 0.4154, -1.041, 0.3689, 0.8552, 0.3689, 0.8552, 0.4588, 0.8552, 0.4588, 0.8552, 0.6932, 0.4058, 0.6932, 1.001, 0.345, 1.001, 0.345, 0.4479, 0.3871, 0.4058, 0.7771, 0.7019, 1.105, 0.9601, 0.5256, 1.336, 0.4079, 0.8038, -0.07227, 0.01916, -0.4284, -0.3481, 0.3282, -0.4015, 0.3319, 0.05397, 0.3564, 0.9219, 0.3564, 0.9219, 0.3564, 0.8634, 0.3564, 0.8634, 0.6932, 0.1319, 0.6932, 0.4058, 0.3871, 0.4058, 0.345, 0.3723, 0.345, 0.1319, 2.052, 0.6555, 2.073, 0.694, 2.071, 0.7028, 1.97, 0.6287, 1.951, 1.453, 1.756, 1.766, 1.575, 2.021, 0.9658, 2.235, 0.8259, 2.155, 0.5256, 1.336, 1.105, 0.9601, 0.3564, 1.0, 0.3564, 0.9583, 0.3565, 0.9584, 0.3564, 1.0, 0.3564, 1.0, 0.3564, 0.9583, 0.3564, 0.9583, 0.3564, 1.0, 0.3576, 0.9225, 0.3577, 0.8644, 0.3589, 0.8653, 0.3589, 0.9229, 0.3566, 0.9221, 0.3568, 0.8637, 0.3577, 0.8644, 0.3576, 0.9225, 0.3564, 0.9219, 0.3564, 0.8634, 0.3568, 0.8637, 0.3566, 0.9221, 0.4588, 0.8552, 0.4588, 0.8552, 0.3689, 0.8553, 0.3689, 0.8552, 0.4588, 0.8552, 0.4588, 0.8552, 0.3692, 0.8555, 0.3689, 0.8553, 0.3565, 0.9584, 0.3566, 0.9221, 0.3576, 0.9225, 0.3575, 0.9586, 0.3564, 1.0, 0.3564, 1.0, 0.3564, 0.9583, 0.3564, 0.9583, 0.7496, 0.156, 0.7955, 0.4058, 0.6932, 0.4058, 0.6932, 0.1319, 1.059, -0.7879, 1.353, -1.407, 1.666, -1.153, 1.148, -0.5982, 0.3564, 0.9219, 0.3564, 0.8634, 0.3564, 0.8634, 0.3564, 0.9219, 0.5294, 0.07041, 0.7538, -0.2717, 0.875, -0.2626, 0.634, 0.08564, 0.4588, 0.8672, 0.4588, 0.863, 0.4588, 0.863, 0.4588, 0.8672, 0.3564, 1.0, 0.3565, 0.9584, 0.3575, 0.9586, 0.3574, 1.0, 0.4588, 1.0, 0.4588, 1.0, 0.3711, 1.0, 0.3711, 1.0, 0.4588, 0.9284, 0.4588, 0.9284, 0.4588, 0.9618, 0.4588, 0.9618, 0.3711, 1.0, 0.3711, 1.0, 0.3659, 1.0, 0.3659, 1.0, 0.4588, 0.8552, 0.4588, 0.8561, 0.3701, 0.8563, 0.3692, 0.8555, 0.3659, 1.0, 0.3659, 1.0, 0.3647, 1.0, 0.3608, 1.0, 0.3608, 1.0, 0.8752, 2.24, 0.871, 2.289, 0.8662, 2.297, 0.8259, 2.155, 0.4588, 0.9618, 0.4588, 0.9618, 0.4588, 1.0, 0.4588, 1.0, 0.3728, 0.8589, 0.3728, 0.8589, 0.4588, 0.8589, 0.4588, 0.8589, 0.3659, 1.0, 0.3659, 0.9605, 0.3711, 0.9618, 0.3711, 1.0, 0.3608, 1.0, 0.3608, 0.9593, 0.3659, 0.9605, 0.3659, 1.0, 0.3711, 0.9284, 0.3711, 0.8747, 0.3716, 0.8724, 0.3731, 0.8703, 0.3755, 0.8687, 0.3785, 0.8676, 0.3818, 0.8672, 0.4588, 0.8672, 0.4588, 0.9284, 0.4588, 0.863, 0.4588, 0.8672, 0.3818, 0.8672, 0.3773, 0.863, 0.3608, 0.9238, 0.3608, 0.9238, 0.3608, 0.8668, 0.3608, 0.8668, 0.4588, 0.8589, 0.4588, 0.863, 0.3773, 0.863, 0.3728, 0.8589, 0.3608, 0.9238, 0.3608, 0.8668, 0.3659, 0.8707, 0.3659, 0.9261, 0.3711, 0.9618, 0.3755, 0.9654, 0.3755, 0.9963, 0.3711, 1.0, 0.4588, 0.9618, 0.4588, 1.0, 0.4544, 0.9963, 0.4544, 0.9654, 0.3711, 1.0, 0.3755, 0.9963, 0.4544, 0.9963, 0.4588, 1.0, 0.3711, 0.9618, 0.4588, 0.9618, 0.4544, 0.9654, 0.3755, 0.9654, 0.4445, 0.9954, 0.4471, 0.9963, 0.3828, 0.9963, 0.3853, 0.9954, 0.3757, 0.9715, 0.3755, 0.9835, 0.3755, 0.9782, 0.4517, 0.9927, 0.4445, 0.9954, 0.3853, 0.9954, 0.3782, 0.993, 0.3782, 0.9691, 0.3853, 0.9663, 0.4445, 0.9663, 0.4517, 0.9687, 0.3828, 0.9655, 0.4471, 0.9655, 0.4445, 0.9663, 0.3853, 0.9663, 0.3755, 0.9963, 0.3755, 0.9654, 0.3755, 0.9782, 0.4544, 0.9654, 0.4544, 0.9963, 0.4544, 0.9835, 0.4544, 0.9963, 0.3755, 0.9963, 0.3912, 0.9963, 0.3755, 0.9654, 0.4544, 0.9654, 0.4387, 0.9654, 0.3828, 0.9963, 0.4471, 0.9963, 0.4387, 0.9963, 0.3912, 0.9963, 0.3782, 0.9691, 0.3762, 0.9657, 0.3828, 0.9655, 0.3853, 0.9663, 0.3782, 0.993, 0.3853, 0.9954, 0.3828, 0.9963, 0.3762, 0.9961, 0.3757, 0.9715, 0.3782, 0.9691, 0.3782, 0.993, 0.3757, 0.9906, 0.3782, 0.993, 0.3762, 0.9961, 0.3757, 0.9906, 0.3762, 0.9657, 0.3755, 0.9678, 0.3823, 0.9654, 0.3828, 0.9655, 0.3762, 0.9961, 0.3828, 0.9963, 0.3823, 0.9963, 0.3755, 0.9929, 0.3762, 0.9657, 0.3757, 0.9715, 0.377, 0.9654, 0.3912, 0.9963, 0.3823, 0.9963, 0.3828, 0.9963, 0.3755, 0.9835, 0.3757, 0.9715, 0.3757, 0.9906, 0.3755, 0.9929, 0.4537, 0.9657, 0.4471, 0.9655, 0.4476, 0.9654, 0.4544, 0.9689, 0.4387, 0.9654, 0.4476, 0.9654, 0.4471, 0.9655, 0.4537, 0.9961, 0.4544, 0.9963, 0.4476, 0.9963, 0.4471, 0.9963, 0.4542, 0.9715, 0.4544, 0.9689, 0.4544, 0.9782, 0.4544, 0.9908, 0.4544, 0.9963, 0.4537, 0.9961, 0.4542, 0.9906, 0.4544, 0.9835, 0.4544, 0.9908, 0.4542, 0.9906, 0.4542, 0.9715, 0.4517, 0.9687, 0.4445, 0.9663, 0.4471, 0.9655, 0.4537, 0.9657, 0.4517, 0.9927, 0.4537, 0.9961, 0.4471, 0.9963, 0.4445, 0.9954, 0.4517, 0.9687, 0.4537, 0.9657, 0.4542, 0.9715, 0.4387, 0.9654, 0.4471, 0.9655, 0.3828, 0.9655, 0.3912, 0.9654, 1.0, 0.1319, 1.0, 0.4058, 0.8979, 0.4058, 0.9438, 0.156, 0.8273, 0.156, 0.8365, 0.4058, 0.7955, 0.4058, 0.7496, 0.156, 1.0, 0.4058, 1.0, 1.001, 0.8979, 1.001, 0.8979, 0.4058, 0.8365, 0.4058, 0.8365, 1.001, 0.7955, 1.001, 0.7955, 0.4058, 1.0, -0.1891, 1.0, -0.01774, 0.9438, -0.04179, 0.8979, -0.1891, 0.8365, -0.1891, 0.8273, -0.04179, 0.7496, -0.04179, 0.7955, -0.1891, 0.725, 0.09857, 1.028, -0.1158, 1.095, -0.0394, 0.7367, 0.1558, 0.7425, 0.2022, 1.195, 0.1637, 1.236, 0.2996, 0.7469, 0.2333, 1.348, -0.3889, 1.936, -0.8073, 2.066, -0.6066, 1.421, -0.2439, 1.544, 0.02416, 2.134, -0.4876, 2.166, -0.406, 1.611, 0.2196, -1.16, -0.6153, -1.408, -1.332, -1.197, -1.404, -0.9676, -0.6946, -0.8899, -0.7236, -1.113, -1.431, -0.9863, -1.472, -0.7748, -0.7641, -0.1567, 0.2627, -0.869, -0.02266, -0.7007, -0.1582, -0.1368, 0.1808, -0.1243, 0.1465, -0.6482, -0.201, -0.5696, -0.2576, -0.1037, 0.09417, 0.2655, 0.9583, 0.2655, 0.9219, 0.2655, 0.9219, 0.2655, 0.9583, 1.0, -0.01774, 1.0, 0.1319, 0.9438, 0.156, 0.9438, -0.04179, 0.3659, 0.9605, 0.3659, 0.9261, 0.3711, 0.9284, 0.3711, 0.9618, 0.3608, 0.9593, 0.3608, 0.9238, 0.3659, 0.9261, 0.3659, 0.9605, 0.3711, 0.9618, 0.3711, 0.9284, 0.4588, 0.9284, 0.4588, 0.9618, 0.4588, 0.8672, 0.4588, 0.8672, 0.4588, 0.9284, 0.4588, 0.9284, -0.3047, 1.269, 0.5256, 1.336, 0.8259, 2.155, 0.8785, 2.374, 0.8888, 2.577, -0.508, 2.648, -0.422, 1.824, -0.3894, 1.575, 0.6932, -0.01774, 0.6932, 0.1319, 0.345, 0.1319, 0.345, -0.01774, 0.4154, -1.041, 0.666, -1.648, 1.353, -1.407, 1.059, -0.7879, 0.7496, -0.04179, 0.7496, 0.156, 0.6932, 0.1319, 0.6932, -0.01774, 0.3608, 0.9593, 0.3608, 0.9593, 0.3608, 0.9238, 0.3608, 0.9238, 0.3564, 0.9583, 0.3564, 0.9219, 0.3566, 0.9221, 0.3565, 0.9584, 0.3564, 0.9583, 0.3564, 0.9219, 0.3564, 0.9219, 0.3564, 0.9583, 0.3564, 0.9583, 0.3564, 0.9583, 0.3564, 0.9219, 0.3564, 0.9219, 0.281, 0.9219, 0.281, 0.9583, 0.281, 0.9583, 0.281, 0.9219, 0.2744, 0.9371, 0.2744, 0.9431, 0.2744, 0.9431, 0.2744, 0.9371, 0.2734, 0.938, 0.2741, 0.938, 0.2741, 0.938, 0.2734, 0.938, 0.2748, 0.9219, 0.281, 0.9219, 0.281, 0.9219, 0.2748, 0.9219, 0.2748, 0.9583, 0.2655, 0.9583, 0.2655, 0.9583, 0.2748, 0.9583, 0.2748, 0.9583, 0.2655, 0.9583, 0.2656, 0.9581, 0.2748, 0.9581, 0.2748, 0.9581, 0.2656, 0.9581, 0.266, 0.9572, 0.2747, 0.9572, 0.2747, 0.9572, 0.266, 0.9572, 0.2682, 0.952, 0.2743, 0.952, 0.2743, 0.952, 0.2682, 0.952, 0.2701, 0.9476, 0.2739, 0.9476, 0.2739, 0.9476, 0.2701, 0.9476, 0.2721, 0.9431, 0.2735, 0.9431, 0.2721, 0.9371, 0.2721, 0.9431, 0.2701, 0.9476, 0.2701, 0.9326, 0.2701, 0.9326, 0.2701, 0.9476, 0.2682, 0.952, 0.2682, 0.9282, 0.2682, 0.9282, 0.2682, 0.952, 0.266, 0.9572, 0.266, 0.923, 0.266, 0.923, 0.266, 0.9572, 0.2656, 0.9581, 0.2656, 0.9221, 0.2656, 0.9221, 0.2656, 0.9581, 0.2655, 0.9583, 0.2655, 0.9219, 0.2655, 0.9219, 0.2655, 0.9583, 0.2655, 0.9583, 0.2655, 0.9219, 0.281, 0.9219, 0.281, 0.9583, 0.281, 0.9583, 0.281, 0.9219, 0.281, 0.9219, 0.281, 0.9583, 0.2809, 0.9581, 0.2809, 0.9221, 0.2809, 0.9221, 0.2809, 0.9581, 0.2805, 0.9572, 0.2805, 0.923, 0.2805, 0.923, 0.2805, 0.9572, 0.2783, 0.952, 0.2783, 0.9282, 0.2783, 0.9282, 0.2783, 0.952, 0.2764, 0.9476, 0.2764, 0.9326, 0.2764, 0.9326, 0.2764, 0.9476, 0.2744, 0.9431, 0.2744, 0.9371, 0.2748, 0.9219, 0.281, 0.9219, 0.281, 0.9219, 0.2748, 0.9219, 0.2748, 0.9219, 0.281, 0.9219, 0.2809, 0.9221, 0.2748, 0.9221, 0.2748, 0.9221, 0.2809, 0.9221, 0.2805, 0.923, 0.2747, 0.923, 0.2747, 0.923, 0.2805, 0.923, 0.2783, 0.9282, 0.2743, 0.9282, 0.2743, 0.9282, 0.2783, 0.9282, 0.2764, 0.9326, 0.2739, 0.9326, 0.2739, 0.9326, 0.2764, 0.9326, 0.2744, 0.9371, 0.2735, 0.9371, 0.2748, 0.9583, 0.2655, 0.9583, 0.2655, 0.9583, 0.2748, 0.9583, 0.2721, 0.9431, 0.2721, 0.9371, 0.2721, 0.9371, 0.2721, 0.9431, 0.2735, 0.9431, 0.2721, 0.9431, 0.2721, 0.9431, 0.2735, 0.9431, 0.2735, 0.9371, 0.2744, 0.9371, 0.2744, 0.9371, 0.2735, 0.9371, 0.2741, 0.9422, 0.2741, 0.938, 0.2744, 0.9371, 0.2744, 0.9431, 0.2734, 0.9422, 0.2741, 0.9422, 0.2744, 0.9431, 0.2735, 0.9431, 0.2734, 0.938, 0.2724, 0.938, 0.2721, 0.9371, 0.2735, 0.9371, 0.2724, 0.938, 0.2724, 0.9422, 0.2721, 0.9431, 0.2721, 0.9371, 0.2741, 0.938, 0.2741, 0.9422, 0.2741, 0.9422, 0.2741, 0.938, 0.2724, 0.9422, 0.2724, 0.938, 0.2724, 0.938, 0.2724, 0.9422, 0.2734, 0.9422, 0.2724, 0.9422, 0.2724, 0.9422, 0.2734, 0.9422, 0.2735, 0.9408, 0.2735, 0.9394, 0.2741, 0.938, 0.2741, 0.9422, 0.2733, 0.9408, 0.2735, 0.9408, 0.2741, 0.9422, 0.2734, 0.9422, 0.2733, 0.9394, 0.2729, 0.9394, 0.2724, 0.938, 0.2734, 0.938, 0.2729, 0.9394, 0.2729, 0.9408, 0.2724, 0.9422, 0.2724, 0.938, 0.2733, 0.9394, 0.2735, 0.9394, 0.2735, 0.9394, 0.2733, 0.9394, 0.273, 0.9397, 0.2733, 0.9397, 0.2733, 0.9397, 0.273, 0.9397, 0.2735, 0.9394, 0.2735, 0.9408, 0.2735, 0.9408, 0.2735, 0.9394, 0.2729, 0.9408, 0.2729, 0.9394, 0.2729, 0.9394, 0.2729, 0.9408, 0.2733, 0.9408, 0.2729, 0.9408, 0.2729, 0.9408, 0.2733, 0.9408, 0.25, 0.9219, 0.25, 0.9219, 0.25, 0.9219, 0.25, 0.9219, -0.8034, -0.502, -0.8899, -0.7236, -0.7748, -0.7641, -0.6992, -0.547, -1.059, -0.3843, -1.16, -0.6153, -0.9676, -0.6946, -0.8748, -0.4693, 0.2748, 1.0, 0.2655, 1.0, 0.2655, 1.0, 0.2748, 1.0, 1.203, -0.271, 1.348, -0.3889, 1.421, -0.2439, 1.278, -0.1579, 0.9131, -0.5501, 1.059, -0.7879, 1.148, -0.5982, 1.023, -0.4493, -0.5285, -0.6108, -0.5835, -0.8222, 0.4154, -1.041, 0.3703, -0.7529, -1.408, -1.332, -1.16, -0.6153, -1.228, -0.5881, -1.478, -1.307, 1.446, 0.2567, 1.611, 0.2196, 1.663, 0.3867, 1.471, 0.3933, -0.508, 2.648, -1.392, 2.51, -1.221, 1.631, -0.422, 1.824, 1.023, -0.4493, 1.148, -0.5982, 1.348, -0.3889, 1.203, -0.271, -0.6992, -0.547, -0.7748, -0.7641, -0.5835, -0.8222, -0.5285, -0.6108, 0.7538, -0.2717, 0.5294, 0.07041, 0.3319, 0.05397, 0.3282, -0.4015, 0.1497, 0.4029, 0.1497, 0.01454, 0.8397, 0.01454, 0.8397, 0.4029, 0.25, 0.8552, 0.25, 0.8552, 0.25, 0.8552, 0.25, 0.8552, 0.25, 0.8552, 0.25, 0.9219, 0.25, 0.9219, 0.25, 0.8552, 0.25, 0.9219, 0.25, 0.8552, 0.25, 0.8552, 0.25, 0.9219, 0.25, 0.8585, 0.25, 0.9186, 0.25, 0.9219, 0.25, 0.8552, 0.25, 0.8585, 0.25, 0.8585, 0.25, 0.8552, 0.25, 0.8552, 0.25, 0.9186, 0.25, 0.9186, 0.25, 0.9219, 0.25, 0.9219, 0.25, 0.9186, 0.25, 0.8585, 0.25, 0.8552, 0.25, 0.9219, 0.318, 0.7105, 0.318, 0.7105, 0.318, 0.7105, 0.318, 0.7105, 0.3444, 0.7105, 0.3085, 0.7105, 0.3085, 0.7105, 0.3444, 0.7105, -0.869, -0.02266, -0.9968, 0.8813, -1.083, 0.8603, -0.9471, -0.009497, -1.143, 1.336, -1.221, 1.631, -1.306, 1.612, -1.227, 1.312, 0.345, 1.001, 0.6932, 1.001, 0.6932, 1.035, 0.345, 1.035, -1.059, -0.3843, -0.869, -0.02266, -0.9471, -0.009497, -1.119, -0.356, 0.3444, 0.7105, 0.3444, 0.7105, 0.3564, 0.7105, 0.3564, 0.7105, 0.3444, 0.7105, 0.3085, 0.7105, 0.2965, 0.7105, 0.3564, 0.7105, 0.3085, 0.7105, 0.3085, 0.7105, 0.2965, 0.7105, 0.2965, 0.7105, 0.3085, 0.7105, 0.3444, 0.7105, 0.3564, 0.7105, 0.2965, 0.7105, 0.08706, 0.4012, 0.08706, 0.006213, 0.8607, 0.006213, 0.8607, 0.4012, 0.3085, 0.7105, 0.3444, 0.7105, 0.3444, 0.7105, 0.3085, 0.7105, 0.3085, 0.7105, 0.3085, 0.7105, 0.3085, 0.7105, 0.3085, 0.7105, 0.3444, 0.7105, 0.3444, 0.7105, 0.3444, 0.7105, 0.3444, 0.7105, 0.318, 0.7105, 0.3349, 0.7105, 0.3564, 0.7105, 0.2965, 0.7105, 0.3349, 0.7105, 0.3349, 0.7105, 0.3564, 0.7105, 0.3564, 0.7105, 0.318, 0.7105, 0.318, 0.7105, 0.2965, 0.7105, 0.2965, 0.7105, 0.3349, 0.7105, 0.318, 0.7105, 0.2965, 0.7105, 0.3564, 0.7105, 0.3349, 0.7105, 0.318, 0.7105, 0.3349, 0.7105, 0.3349, 0.7105, 0.318, 0.7105, 0.318, 0.7105, 0.3349, 0.7105, 0.318, 0.7105, 0.3349, 0.7105, 0.3349, 0.7105, 0.318, 0.7105, 0.3349, 0.7105, 0.3349, 0.7105, 0.3349, 0.7105, 0.3349, 0.7105, 0.318, 0.7105, 0.3349, 0.7105, 0.318, 0.7105, 0.3349, 0.7105, 0.3349, 0.7105, 0.3349, 0.7105, 0.3349, 0.7105, 0.318, 0.7105, 0.318, 0.7105, 0.318, 0.7105, 0.318, 0.7105, 0.3349, 0.7105, 0.3349, 0.7105, 0.3349, 0.7105, 0.3349, 0.7105, 0.3349, 0.7105, 0.3349, 0.7105, 0.3349, 0.7105, 0.3349, 0.7105, 0.3349, 0.7105, 0.3349, 0.7105, -0.1243, 0.1465, 0.7425, 0.2022, 0.7469, 0.2333, 0.7551, 0.309, 0.7758, 0.5194, 0.7771, 0.7019, 0.4079, 0.8038, -0.03206, 0.843, -0.1195, 0.5737, -0.1567, 0.2627, -0.1368, 0.1808, 0.28, 1.0, 0.28, 1.0, 0.281, 1.0, 0.281, 1.0, 0.2748, 1.0, 0.281, 1.0, 0.281, 1.0, 0.28, 1.0, 0.2789, 1.0, 0.2781, 1.0, 0.2779, 1.0, 0.2769, 1.0, 0.2767, 1.0, 0.2758, 1.0, 0.2748, 1.0, 0.281, 1.0, 0.281, 1.0, 0.281, 1.0, 0.281, 1.0, 0.2655, 1.0, 0.2655, 1.0, 0.2655, 1.0, 0.2655, 1.0, 0.2655, 1.0, 0.2748, 1.0, 0.2748, 1.0, 0.2655, 1.0, 0.2655, 1.0, 0.2655, 1.0, 0.2748, 1.0, 0.2748, 1.0, 0.2748, 1.0, 0.2748, 1.0, 0.2748, 1.0, 0.2748, 1.0, 0.2748, 1.0, 0.2748, 1.0, 0.2748, 1.0, 0.2748, 1.0, 0.725, 0.09857, 0.7367, 0.1558, 0.7425, 0.2022, -0.1243, 0.1465, -0.1037, 0.09417, -0.07227, 0.01916, 0.3319, 0.05397, 0.5294, 0.07041, 0.634, 0.08564, 0.281, 1.0, 0.2748, 1.0, 0.2748, 1.0, 0.281, 1.0, -0.8748, -0.4693, -0.9676, -0.6946, -0.8899, -0.7236, -0.8034, -0.502, 0.2735, 0.9408, 0.2733, 0.9408, 0.2733, 0.9408, 0.2735, 0.9408, 0.2733, 0.9405, 0.2731, 0.9405, 0.2731, 0.9405, 0.2733, 0.9405, 0.2729, 0.9394, 0.2733, 0.9394, 0.2733, 0.9394, 0.2729, 0.9394, 0.2735, 0.9394, 0.2733, 0.9394, 0.2734, 0.938, 0.2741, 0.938, 0.2729, 0.9408, 0.2733, 0.9408, 0.2734, 0.9422, 0.2724, 0.9422, 0.2741, 0.9422, 0.2734, 0.9422, 0.2734, 0.9422, 0.2741, 0.9422, 0.2741, 0.938, 0.2734, 0.938, 0.2735, 0.9371, 0.2744, 0.9371, 0.2724, 0.9422, 0.2734, 0.9422, 0.2735, 0.9431, 0.2721, 0.9431, 0.2721, 0.9371, 0.2735, 0.9371, 0.2735, 0.9371, 0.2721, 0.9371, 0.2744, 0.9431, 0.2735, 0.9431, 0.2735, 0.9431, 0.2744, 0.9431, 0.281, 0.9583, 0.2748, 0.9583, 0.2748, 0.9583, 0.281, 0.9583, 0.2701, 0.9326, 0.2739, 0.9326, 0.2735, 0.9371, 0.2721, 0.9371, 0.2682, 0.9282, 0.2743, 0.9282, 0.2739, 0.9326, 0.2701, 0.9326, 0.266, 0.923, 0.2747, 0.923, 0.2743, 0.9282, 0.2682, 0.9282, 0.2656, 0.9221, 0.2748, 0.9221, 0.2747, 0.923, 0.266, 0.923, 0.2655, 0.9219, 0.2748, 0.9219, 0.2748, 0.9221, 0.2656, 0.9221, 0.2655, 0.9219, 0.2748, 0.9219, 0.2748, 0.9219, 0.2655, 0.9219, 0.2764, 0.9476, 0.2739, 0.9476, 0.2735, 0.9431, 0.2744, 0.9431, 0.2783, 0.952, 0.2743, 0.952, 0.2739, 0.9476, 0.2764, 0.9476, 0.2805, 0.9572, 0.2747, 0.9572, 0.2743, 0.952, 0.2783, 0.952, 0.2809, 0.9581, 0.2748, 0.9581, 0.2747, 0.9572, 0.2805, 0.9572, 0.281, 0.9583, 0.2748, 0.9583, 0.2748, 0.9581, 0.2809, 0.9581, 0.281, 0.9583, 0.2748, 0.9583, 0.2748, 0.9583, 0.281, 0.9583, 0.2655, 0.9219, 0.2748, 0.9219, 0.2748, 0.9219, 0.2655, 0.9219, 0.2724, 0.938, 0.2734, 0.938, 0.2734, 0.938, 0.2724, 0.938, -0.1368, 0.1808, -0.7007, -0.1582, -0.6482, -0.201, -0.1243, 0.1465, -0.9676, -0.6946, -1.197, -1.404, -1.113, -1.431, -0.8899, -0.7236, 1.421, -0.2439, 2.066, -0.6066, 2.134, -0.4876, 1.544, 0.02416, 0.7367, 0.1558, 1.095, -0.0394, 1.195, 0.1637, 0.7425, 0.2022, 0.8979, -0.1891, 0.9438, -0.04179, 0.8273, -0.04179, 0.8365, -0.1891, 0.8979, 0.4058, 0.8979, 1.001, 0.8365, 1.001, 0.8365, 0.4058, 0.9438, 0.156, 0.8979, 0.4058, 0.8365, 0.4058, 0.8273, 0.156, -0.7007, -0.1582, -0.8748, -0.4693, -0.8034, -0.502, -0.6482, -0.201, 0.2661, 1.0, 0.2742, 1.0, 0.2742, 1.0, 0.2661, 1.0, 0.2655, 1.0, 0.2655, 1.0, 0.2655, 1.0, 0.2655, 1.0, 0.281, 1.0, 0.281, 1.0, 0.281, 1.0, 0.281, 1.0, 0.281, 1.0, 0.281, 1.0, 0.281, 1.0, 0.281, 1.0, 0.281, 1.0, 0.281, 1.0, 0.281, 1.0, 0.281, 1.0, 0.2753, 1.0, 0.2753, 1.0, 0.2753, 1.0, 0.2753, 1.0, 0.3444, 0.7105, 0.3444, 0.7105, 0.3444, 0.7105, 0.3444, 0.7105, 0.3085, 0.7105, 0.3085, 0.7105, 0.3085, 0.7105, 0.3085, 0.7105, 0.08706, 0.9938, 0.08706, 0.4012, 0.8607, 0.4012, 0.8607, 0.9938, 0.3085, 0.7105, 0.3085, 0.7105, 0.2965, 0.7105, 0.2965, 0.7105, 0.3444, 0.7105, 0.3444, 0.7105, 0.3564, 0.7105, 0.3564, 0.7105, -1.16, -0.6153, -1.059, -0.3843, -1.119, -0.356, -1.228, -0.5881, -0.9968, 0.8813, -1.143, 1.336, -1.227, 1.312, -1.083, 0.8603, 0.25, 0.9186, 0.25, 0.9186, 0.25, 0.9219, 0.25, 0.9219, 0.25, 0.8585, 0.25, 0.8585, 0.25, 0.8552, 0.25, 0.8552, 0.25, 0.8552, 0.25, 0.8552, 0.25, 0.8552, 0.25, 0.8552, 0.1497, 0.9855, 0.1497, 0.4029, 0.8397, 0.4029, 0.8397, 0.9855, -0.5696, -0.2576, -0.6992, -0.547, -0.5285, -0.6108, -0.4284, -0.3481, 0.875, -0.2626, 1.023, -0.4493, 1.203, -0.271, 1.028, -0.1158, 1.236, 0.2996, 1.446, 0.2567, 1.471, 0.3933, 1.244, 0.408, -0.4284, -0.3481, -0.5285, -0.6108, 0.3703, -0.7529, 0.3282, -0.4015, 0.7538, -0.2717, 0.9131, -0.5501, 1.023, -0.4493, 0.875, -0.2626, 1.028, -0.1158, 1.203, -0.271, 1.278, -0.1579, 1.095, -0.0394, -0.869, -0.02266, -1.059, -0.3843, -0.8748, -0.4693, -0.7007, -0.1582, -0.6482, -0.201, -0.8034, -0.502, -0.6992, -0.547, -0.5696, -0.2576, 0.25, 0.9219, 0.25, 0.9219, 0.25, 0.9219, 0.25, 0.9219, -0.422, 1.824, -1.221, 1.631, -1.143, 1.336, -0.3894, 1.575, 0.2661, 1.0, 0.2742, 1.0, 0.2748, 1.0, 0.2655, 1.0, 0.2661, 1.0, 0.2661, 1.0, 0.2655, 1.0, 0.2655, 1.0, 0.2742, 1.0, 0.2742, 1.0, 0.2748, 1.0, 0.2748, 1.0, 0.2742, 1.0, 0.2661, 1.0, 0.2655, 1.0, 0.2748, 1.0, 0.2805, 1.0, 0.2805, 1.0, 0.281, 1.0, 0.281, 1.0, 0.2753, 1.0, 0.2805, 1.0, 0.281, 1.0, 0.2748, 1.0, 0.2753, 1.0, 0.2753, 1.0, 0.2748, 1.0, 0.2748, 1.0, 0.2805, 1.0, 0.2753, 1.0, 0.2748, 1.0, 0.2758, 1.0, 0.2767, 1.0, 0.2769, 1.0, 0.2779, 1.0, 0.2781, 1.0, 0.2789, 1.0, 0.28, 1.0, 0.281, 1.0, 0.2753, 1.0, 0.2753, 1.0, 0.2805, 1.0, 0.2805, 1.0, 0.2805, 1.0, 0.2805, 1.0, 0.2805, 1.0, 0.2805, 1.0, 0.2753, 1.0, 0.2805, 1.0, 0.2805, 1.0, 0.2753, 1.0, 0.2805, 1.0, 0.2753, 1.0, 0.2753, 1.0, 0.2805, 1.0, 0.2661, 1.0, 0.2661, 1.0, 0.2742, 1.0, 0.2742, 1.0, 0.2661, 1.0, 0.2661, 1.0, 0.2661, 1.0, 0.2661, 1.0, 0.2742, 1.0, 0.2742, 1.0, 0.2742, 1.0, 0.2742, 1.0, 0.2742, 1.0, 0.2661, 1.0, 0.2661, 1.0, 0.2742, 1.0, 0.28, 1.0, 0.28, 1.0, 0.281, 1.0, 0.281, 1.0, 0.28, 1.0, 0.28, 1.0, 0.281, 1.0, 0.281, 1.0, 0.28, 1.0, 0.28, 1.0, 0.281, 1.0, 0.281, 1.0, 0.28, 1.0, 0.28, 1.0, 0.281, 1.0, 0.281, 1.0, 0.28, 1.0, 0.28, 1.0, 0.281, 1.0, 0.281, 1.0, 0.2748, 1.0, 0.2748, 1.0, 0.2758, 1.0, 0.2758, 1.0, 0.2767, 1.0, 0.2767, 1.0, 0.2769, 1.0, 0.2769, 1.0, 0.2769, 1.0, 0.2769, 1.0, 0.2779, 1.0, 0.2779, 1.0, 0.2781, 1.0, 0.2781, 1.0, 0.2789, 1.0, 0.2789, 1.0, 0.2789, 1.0, 0.2789, 1.0, 0.28, 1.0, 0.28, 1.0, 0.2748, 1.0, 0.2748, 1.0, 0.2758, 1.0, 0.2758, 1.0, 0.2767, 1.0, 0.2767, 1.0, 0.2769, 1.0, 0.2769, 1.0, 0.2779, 1.0, 0.2779, 1.0, 0.2779, 1.0, 0.2781, 1.0, 0.2781, 1.0, 0.2789, 1.0, 0.2789, 1.0, 0.2789, 1.0, 0.28, 1.0, 0.28, 1.0, 0.2789, 1.0, 0.2748, 1.0, 0.2748, 1.0, 0.2758, 1.0, 0.2758, 1.0, 0.2767, 1.0, 0.2767, 1.0, 0.2769, 1.0, 0.2769, 1.0, 0.2769, 1.0, 0.2769, 1.0, 0.2779, 1.0, 0.2779, 1.0, 0.2781, 1.0, 0.2781, 1.0, 0.2789, 1.0, 0.2789, 1.0, 0.2789, 1.0, 0.2789, 1.0, 0.28, 1.0, 0.28, 1.0, 0.2748, 1.0, 0.2748, 1.0, 0.2758, 1.0, 0.2758, 1.0, 0.2767, 1.0, 0.2767, 1.0, 0.2769, 1.0, 0.2769, 1.0, 0.2779, 1.0, 0.2769, 1.0, 0.2769, 1.0, 0.2779, 1.0, 0.2767, 1.0, 0.2767, 1.0, 0.2767, 1.0, 0.2767, 1.0, 0.2789, 1.0, 0.2789, 1.0, 0.28, 1.0, 0.28, 1.0, 0.2748, 1.0, 0.2748, 1.0, 0.2758, 1.0, 0.2758, 1.0, 0.2767, 1.0, 0.2767, 1.0, 0.2769, 1.0, 0.2769, 1.0, 0.2769, 1.0, 0.2769, 1.0, 0.2769, 1.0, 0.2769, 1.0, 0.2781, 1.0, 0.2781, 1.0, 0.2789, 1.0, 0.2789, 1.0, 0.2789, 1.0, 0.2789, 1.0, 0.28, 1.0, 0.28, 1.0, 0.2748, 1.0, 0.2748, 1.0, 0.2758, 1.0, 0.2758, 1.0, 0.2767, 1.0, 0.2767, 1.0, 0.2769, 1.0, 0.2769, 1.0, 0.2769, 1.0, 0.2769, 1.0, 0.2779, 1.0, 0.2779, 1.0, 0.2781, 1.0, 0.2781, 1.0, 0.2789, 1.0, 0.2789, 1.0, 0.2789, 1.0, 0.2789, 1.0, 0.28, 1.0, 0.28, 1.0, 0.2789, 1.0, 0.2789, 1.0, 0.28, 1.0, 0.28, 1.0, 0.28, 1.0, 0.2789, 1.0, 0.2789, 1.0, 0.28, 1.0, 0.2789, 1.0, 0.2789, 1.0, 0.2789, 1.0, 0.2789, 1.0, 0.28, 1.0, 0.28, 1.0, 0.28, 1.0, 0.28, 1.0, 0.2769, 1.0, 0.2769, 1.0, 0.2779, 1.0, 0.2779, 1.0, 0.2769, 1.0, 0.2769, 1.0, 0.2769, 1.0, 0.2769, 1.0, 0.2779, 1.0, 0.2779, 1.0, 0.2779, 1.0, 0.2779, 1.0, 0.2769, 1.0, 0.2779, 1.0, 0.2779, 1.0, 0.2769, 1.0, 0.2758, 1.0, 0.2758, 1.0, 0.2767, 1.0, 0.2767, 1.0, 0.2758, 1.0, 0.2758, 1.0, 0.2767, 1.0, 0.2767, 1.0, 0.2779, 1.0, 0.2769, 1.0, 0.2769, 1.0, 0.2779, 1.0, 0.2758, 1.0, 0.2758, 1.0, 0.2767, 1.0, 0.2767, 1.0, 0.2758, 1.0, 0.2758, 1.0, 0.2767, 1.0, 0.2767, 1.0, 0.2758, 1.0, 0.2758, 1.0, 0.2767, 1.0, 0.2767, 1.0, 0.2758, 1.0, 0.2758, 1.0, 0.2767, 1.0, 0.2767, 1.0, 0.2789, 1.0, 0.2789, 1.0, 0.28, 1.0, 0.28, 1.0, 0.2781, 1.0, 0.2781, 1.0, 0.2789, 1.0, 0.2789, 1.0, 0.2789, 1.0, 0.2781, 1.0, 0.2781, 1.0, 0.2789, 1.0, 0.2767, 1.0, 0.2767, 1.0, 0.2769, 1.0, 0.2769, 1.0, 0.2748, 1.0, 0.2748, 1.0, 0.2758, 1.0, 0.2758, 1.0, 0.28, 1.0, 0.28, 1.0, 0.281, 1.0, 0.281, 1.0, 0.2758, 1.0, 0.2758, 1.0, 0.2767, 1.0, 0.2767, 1.0, 0.2789, 1.0, 0.2789, 1.0, 0.28, 1.0, 0.28, 1.0, 0.2781, 1.0, 0.2781, 1.0, 0.2789, 1.0, 0.2789, 1.0, 0.2769, 1.0, 0.2769, 1.0, 0.2779, 1.0, 0.2779, 1.0, 0.2767, 1.0, 0.2767, 1.0, 0.2769, 1.0, 0.2769, 1.0, 0.2748, 1.0, 0.2748, 1.0, 0.2758, 1.0, 0.2758, 1.0, 0.28, 1.0, 0.28, 1.0, 0.281, 1.0, 0.281, 1.0, 0.2779, 1.0, 0.2779, 1.0, 0.2781, 1.0, 0.2781, 1.0, 0.2779, 1.0, 0.2779, 1.0, 0.2781, 1.0, 0.2781, 1.0, 0.2779, 1.0, 0.2779, 1.0, 0.2781, 1.0, 0.2781, 1.0, 0.2779, 1.0, 0.2779, 1.0, 0.2781, 1.0, 0.2781, 1.0, 0.2779, 1.0, 0.2779, 1.0, 0.2781, 1.0, 0.2781, 1.0, 0.2779, 1.0, 0.2779, 1.0, 0.2781, 1.0, 0.2781, 1.0, 0.2779, 1.0, 0.2779, 1.0, 0.2781, 1.0, 0.2781, 1.0, 0.2779, 1.0, 0.2779, 1.0, 0.2781, 1.0, 0.2781, 1.0, 0.2781, 1.0, 0.2781, 1.0, 0.2789, 1.0, 0.2789, 1.0, 0.2769, 1.0, 0.2769, 1.0, 0.2779, 1.0, 0.2779, 1.0, 0.2758, 1.0, 0.2758, 1.0, 0.2767, 1.0, 0.2767, 1.0, 0.2769, 1.0, 0.2769, 1.0, 0.2779, 1.0, 0.2779, 1.0, 0.2789, 1.0, 0.2789, 1.0, 0.2789, 1.0, 0.2789, 1.0, 0.2769, 1.0, 0.2779, 1.0, 0.2779, 1.0, 0.2769, 1.0, 0.2779, 1.0, 0.2769, 1.0, 0.2769, 1.0, 0.2779, 1.0, 0.2769, 1.0, 0.2769, 1.0, 0.2769, 1.0, 0.2769, 1.0, 0.2779, 1.0, 0.2779, 1.0, 0.2779, 1.0, 0.2779, 1.0, 0.2769, 1.0, 0.2779, 1.0, 0.2779, 1.0, 0.2769, 1.0, 0.2779, 1.0, 0.2779, 1.0, 0.2779, 1.0, 0.2779, 1.0, 0.2767, 1.0, 0.2758, 1.0, 0.2758, 1.0, 0.2767, 1.0, 0.2781, 1.0, 0.2781, 1.0, 0.2781, 1.0, 0.2781, 1.0, 0.2758, 1.0, 0.2767, 1.0, 0.2767, 1.0, 0.2758, 1.0, 0.2781, 1.0, 0.2789, 1.0, 0.2789, 1.0, 0.2781, 1.0, 0.2758, 1.0, 0.2758, 1.0, 0.2758, 1.0, 0.2758, 1.0, 0.2769, 1.0, 0.2769, 1.0, 0.2779, 1.0, 0.2779, 1.0, 0.2779, 1.0, 0.2769, 1.0, 0.2769, 1.0, 0.2779, 1.0, 0.2769, 1.0, 0.2769, 1.0, 0.2769, 1.0, 0.2769, 1.0, 0.2769, 1.0, 0.2779, 1.0, 0.2779, 1.0, 0.2779, 1.0, 0.2779, 1.0, 0.2781, 1.0, 0.2781, 1.0, 0.2758, 1.0, 0.2758, 1.0, 0.2767, 1.0, 0.2767, 1.0, 0.28, 1.0, 0.28, 1.0, 0.28, 1.0, 0.28, 1.0, 0.2789, 1.0, 0.2789, 1.0, 0.2789, 1.0, 0.2789, 1.0, 0.2789, 1.0, 0.2789, 1.0, 0.28, 1.0, 0.28, 1.0, 0.2781, 1.0, 0.2781, 1.0, 0.2789, 1.0, 0.2789, 1.0, 0.2767, 1.0, 0.2767, 1.0, 0.2769, 1.0, 0.2769, 1.0, 0.2748, 1.0, 0.2748, 1.0, 0.2758, 1.0, 0.2758, 1.0, 0.28, 1.0, 0.28, 1.0, 0.281, 1.0, 0.281, 1.0, 0.3608, 0.9238, 0.3608, 0.8668, 0.3608, 0.8668, 0.3608, 0.9238, 0.3608, 1.0, 0.3608, 0.9593, 0.3608, 0.9593, 0.3608, 1.0, 0.3728, 0.8589, 0.4588, 0.8589, 0.4588, 0.8589, 0.3728, 0.8589, 0.3575, 0.9586, 0.3576, 0.9225, 0.3589, 0.9229, 0.3588, 0.9589, 0.3574, 1.0, 0.3575, 0.9586, 0.3588, 0.9589, 0.3588, 1.0, 0.4588, 0.8589, 0.4588, 0.8589, 0.4588, 0.8588, 0.4588, 0.8589, 0.4588, 0.8589, 0.4588, 0.8589, 0.4588, 0.8615, 0.3608, 1.0, 0.3608, 1.0, 0.3607, 1.0, 0.3608, 1.0, 0.3608, 1.0, 0.3647, 1.0, 0.3608, 1.0, 0.3701, 0.8563, 0.4588, 0.8561, 0.4588, 0.8572, 0.3711, 0.8573, 0.3608, 0.9593, 0.3608, 0.9238, 0.3608, 0.9238, 0.3608, 0.9593, 0.4588, 0.863, 0.4588, 0.8589, 0.4588, 0.8589, 0.4588, 0.8615, 0.4588, 0.863, 0.4588, 0.8589, 0.3728, 0.8589, 0.3728, 0.8589, 0.4588, 0.8588, 0.3608, 0.8668, 0.3608, 0.9238, 0.3608, 0.9236, 0.3608, 0.8668, 0.3608, 0.8668, 0.3608, 0.9236, 0.3589, 0.9229, 0.3589, 0.8653, 0.3608, 0.9593, 0.3608, 1.0, 0.3608, 1.0, 0.3608, 0.9592, 0.3608, 0.9592, 0.3608, 1.0, 0.3588, 1.0, 0.3588, 0.9589, 0.3608, 0.9238, 0.3608, 0.9593, 0.3608, 0.9592, 0.3608, 0.9236, 0.3608, 0.9236, 0.3608, 0.9592, 0.3588, 0.9589, 0.3589, 0.9229, 0.4588, 0.8588, 0.3728, 0.8589, 0.3711, 0.8573, 0.4588, 0.8572, 0.2734, 0.9405, 0.2735, 0.9397, 0.2735, 0.9394, 0.2735, 0.9408, 0.2733, 0.9405, 0.2734, 0.9405, 0.2735, 0.9408, 0.2733, 0.9408, 0.2733, 0.9397, 0.273, 0.9397, 0.2729, 0.9394, 0.2733, 0.9394, 0.273, 0.9397, 0.2731, 0.9405, 0.2729, 0.9408, 0.2729, 0.9394, 0.2731, 0.9405, 0.2733, 0.9405, 0.2733, 0.9408, 0.2729, 0.9408, 0.2735, 0.9397, 0.2733, 0.9397, 0.2733, 0.9394, 0.2735, 0.9394, 0.2733, 0.9402, 0.2733, 0.94, 0.2734, 0.94, 0.2733, 0.9402, 0.2731, 0.9403, 0.2731, 0.9399, 0.2733, 0.94, 0.2733, 0.9402, 0.2735, 0.9397, 0.2734, 0.9405, 0.2734, 0.9405, 0.2735, 0.9397, 0.2733, 0.9397, 0.2735, 0.9397, 0.2735, 0.9397, 0.2733, 0.9397, 0.2731, 0.9405, 0.273, 0.9397, 0.273, 0.9397, 0.2731, 0.9405, 0.2734, 0.9405, 0.2733, 0.9405, 0.2733, 0.9405, 0.2734, 0.9405, 0.2733, 0.9402, 0.2734, 0.94, 0.2735, 0.9397, 0.2734, 0.9405, 0.2733, 0.9402, 0.2733, 0.9402, 0.2734, 0.9405, 0.2733, 0.9405, 0.2733, 0.94, 0.2731, 0.9399, 0.273, 0.9397, 0.2733, 0.9397, 0.2731, 0.9399, 0.2731, 0.9403, 0.2731, 0.9405, 0.273, 0.9397, 0.2731, 0.9403, 0.2733, 0.9402, 0.2733, 0.9405, 0.2731, 0.9405, 0.2734, 0.94, 0.2733, 0.94, 0.2733, 0.9397, 0.2735, 0.9397, 0.3029, 0.4058, 0.3159, 0.4042, 0.3276, 0.3994, 0.3369, 0.392, 0.3429, 0.3827, 0.345, 0.3723, 0.3871, 0.4058, 0.345, 0.4479, 0.3689, 0.8553, 0.3692, 0.8555, 0.3654, 0.8556, 0.3651, 0.8553, 0.3651, 0.8553, 0.3654, 0.8556, 0.362, 0.856, 0.3616, 0.8553, 0.3616, 0.8553, 0.362, 0.856, 0.3574, 0.8589, 0.3564, 0.8586, 0.3564, 0.8586, 0.3574, 0.8589, 0.3569, 0.8612, 0.3564, 0.8609, 0.3564, 0.8609, 0.3569, 0.8612, 0.3568, 0.8637, 0.3564, 0.8634, 0.3689, 0.8552, 0.3689, 0.8553, 0.3651, 0.8553, 0.365, 0.8552, 0.365, 0.8552, 0.3651, 0.8553, 0.3616, 0.8553, 0.3616, 0.8552, 0.3616, 0.8552, 0.3616, 0.8553, 0.3564, 0.8586, 0.3564, 0.8586, 0.3564, 0.8586, 0.3564, 0.8586, 0.3564, 0.8609, 0.3564, 0.8609, 0.3564, 0.8609, 0.3564, 0.8609, 0.3564, 0.8634, 0.3564, 0.8634, 0.3564, 0.8634, 0.3564, 0.8634, 0.3564, 0.8609, 0.3564, 0.8609, 0.3564, 0.8609, 0.3564, 0.8609, 0.3564, 0.8586, 0.3564, 0.8586, 0.3564, 0.8586, 0.3564, 0.8586, 0.3616, 0.8552, 0.3616, 0.8552, 0.3616, 0.8552, 0.3616, 0.8552, 0.365, 0.8552, 0.365, 0.8552, 0.365, 0.8552, 0.365, 0.8552, 0.3689, 0.8552, 0.3689, 0.8552, 0.3773, 0.863, 0.3818, 0.8672, 0.3785, 0.8676, 0.3737, 0.8634, 0.3737, 0.8634, 0.3785, 0.8676, 0.3755, 0.8687, 0.3706, 0.8645, 0.3706, 0.8645, 0.3755, 0.8687, 0.3731, 0.8703, 0.368, 0.8662, 0.368, 0.8662, 0.3731, 0.8703, 0.3716, 0.8724, 0.3665, 0.8684, 0.3665, 0.8684, 0.3716, 0.8724, 0.3711, 0.8747, 0.3659, 0.8707, 0.3728, 0.8589, 0.3773, 0.863, 0.3737, 0.8634, 0.3691, 0.859, 0.3691, 0.859, 0.3737, 0.8634, 0.3706, 0.8645, 0.3657, 0.8596, 0.3657, 0.8596, 0.3706, 0.8645, 0.368, 0.8662, 0.3619, 0.8621, 0.3619, 0.8621, 0.368, 0.8662, 0.3665, 0.8684, 0.3611, 0.8643, 0.3611, 0.8643, 0.3665, 0.8684, 0.3659, 0.8707, 0.3608, 0.8668, 0.3577, 0.8644, 0.3568, 0.8637, 0.3569, 0.8612, 0.3582, 0.862, 0.3582, 0.862, 0.3569, 0.8612, 0.3574, 0.8589, 0.3598, 0.8601, 0.3598, 0.8601, 0.3574, 0.8589, 0.362, 0.856, 0.3632, 0.8577, 0.3632, 0.8577, 0.362, 0.856, 0.3654, 0.8556, 0.3663, 0.8566, 0.3663, 0.8566, 0.3654, 0.8556, 0.3692, 0.8555, 0.3701, 0.8563, 0.3608, 0.8668, 0.3608, 0.8668, 0.3608, 0.8643, 0.3611, 0.8643, 0.3611, 0.8643, 0.3608, 0.8643, 0.3608, 0.8619, 0.3619, 0.8621, 0.3619, 0.8621, 0.3608, 0.8619, 0.3655, 0.8589, 0.3657, 0.8596, 0.3657, 0.8596, 0.3655, 0.8589, 0.369, 0.8589, 0.3691, 0.859, 0.3691, 0.859, 0.369, 0.8589, 0.3728, 0.8589, 0.3728, 0.8589, 0.3728, 0.8589, 0.3728, 0.8589, 0.3689, 0.8589, 0.3691, 0.8592, 0.3691, 0.8592, 0.3689, 0.8589, 0.3649, 0.8589, 0.3659, 0.8603, 0.3659, 0.8603, 0.3649, 0.8589, 0.3608, 0.8613, 0.3629, 0.8622, 0.3629, 0.8622, 0.3608, 0.8613, 0.3608, 0.8641, 0.3613, 0.8644, 0.3613, 0.8644, 0.3608, 0.8641, 0.3608, 0.8668, 0.3608, 0.8668, 0.3711, 0.8573, 0.3728, 0.8589, 0.3691, 0.8592, 0.3677, 0.8579, 0.3677, 0.8579, 0.3691, 0.8592, 0.3659, 0.8603, 0.3651, 0.8597, 0.3651, 0.8597, 0.3659, 0.8603, 0.3629, 0.8622, 0.3625, 0.8618, 0.3625, 0.8618, 0.3629, 0.8622, 0.3613, 0.8644, 0.3598, 0.8632, 0.3598, 0.8632, 0.3613, 0.8644, 0.3608, 0.8668, 0.3589, 0.8653, 0.3608, 0.8668, 0.3608, 0.8668, 0.3608, 0.8641, 0.3608, 0.8643, 0.3608, 0.8643, 0.3608, 0.8641, 0.3608, 0.8613, 0.3608, 0.8619, 0.3608, 0.8619, 0.3608, 0.8613, 0.3649, 0.8589, 0.3655, 0.8589, 0.3655, 0.8589, 0.3649, 0.8589, 0.3689, 0.8589, 0.369, 0.8589, 0.369, 0.8589, 0.3689, 0.8589, 0.3728, 0.8589, 0.3728, 0.8589, 0.3589, 0.8653, 0.3577, 0.8644, 0.3582, 0.862, 0.3598, 0.8632, 0.3598, 0.8632, 0.3582, 0.862, 0.3598, 0.8601, 0.3625, 0.8618, 0.3625, 0.8618, 0.3598, 0.8601, 0.3632, 0.8577, 0.3651, 0.8597, 0.3651, 0.8597, 0.3632, 0.8577, 0.3663, 0.8566, 0.3677, 0.8579, 0.3677, 0.8579, 0.3663, 0.8566, 0.3701, 0.8563, 0.3711, 0.8573, 0.3029, 0.4058, 0.345, 0.4479, 0.345, 1.001, 0.0003118, 1.001, 0.0003118, 0.4058])
me_plane_001.materials.append(mat_material_002)
me_plane_001.materials.append(mat_material_003)
me_plane_001.materials.append(mat_material_004)
me_plane_001.materials.append(mat_material_005)
me_plane_001.materials.append(mat_material_006)
me_plane_001.materials.append(mat_material_007)
me_plane_001.materials.append(mat_material_008)
me_plane_001.materials.append(mat_material_009)
me_plane_001.materials.append(mat_material_010)
me_plane_001.materials.append(mat_material_011)
me_plane_001.materials.append(mat_material_012)
me_plane_001.materials.append(mat_material_013)
me_plane_001.materials.append(mat_material_014)
me_plane_001.materials.append(mat_material_015)
me_plane_001.materials.append(mat_material_001)
me_plane_001.materials.append(mat_material)
me_plane_001.update()

# ---- objects
ob_light = bpy.data.objects.new('Light', light_light)
ob_plane_001 = bpy.data.objects.new('Plane.001', me_plane_001)

# ---- transforms, parenting, visibility, modifiers, constraints
ob_light.location = (4.076, 1.005, 5.904)
ob_light.rotation_euler = (0.6503, 0.05522, 1.866)
ob_light.lock_rotations_4d = False
ob_light.empty_display_type = 'ARROWS'
ob_light.color = (0.0, 0.0, 0.0, 0.0)
ob_light.lineart.crease_threshold = 0.0
ob_plane_001.location = (0.0, 0.0, 3.5)
ob_plane_001.scale = (1.2, 1.2, 1.0)
_m = ob_plane_001.modifiers.new('Auto Smooth', 'NODES')
_m.node_group = ng_auto_smooth
_gi = [s.identifier for s in ng_auto_smooth.interface.items_tree if s.item_type == 'SOCKET' and s.in_out == 'INPUT']
_m[_gi[1]] = 0.7679  # Angle

# ---- collection membership
col_collection.objects.link(ob_light)
col_collection.objects.link(ob_plane_001)

# ---- scene / render settings (as saved in the file)
scene.frame_start = 1; scene.frame_end = 250; scene.frame_set(1)
scene.render.engine = 'BLENDER_EEVEE_NEXT'
scene.render.simplify_subdivision = 0
scene.cycles.sampling_pattern = 'TABULATED_SOBOL'
bpy.context.view_layer.update()

# ---- added for rendering (the .blend has no active camera): camera
cam_auto = bpy.data.cameras.new('AutoCamera')
cam_auto.lens = 50.0
cam_auto.sensor_width = 36.0
cam_auto.clip_end = 1000.0
ob_auto_camera = bpy.data.objects.new('AutoCamera', cam_auto)
scene.collection.objects.link(ob_auto_camera)
ob_auto_camera.location = (12.4555, -15.2833, 13.395)
ob_auto_camera.rotation_euler = (1.09748, -7.21219e-08, 0.694738)
scene.camera = ob_auto_camera
bpy.context.view_layer.update()
